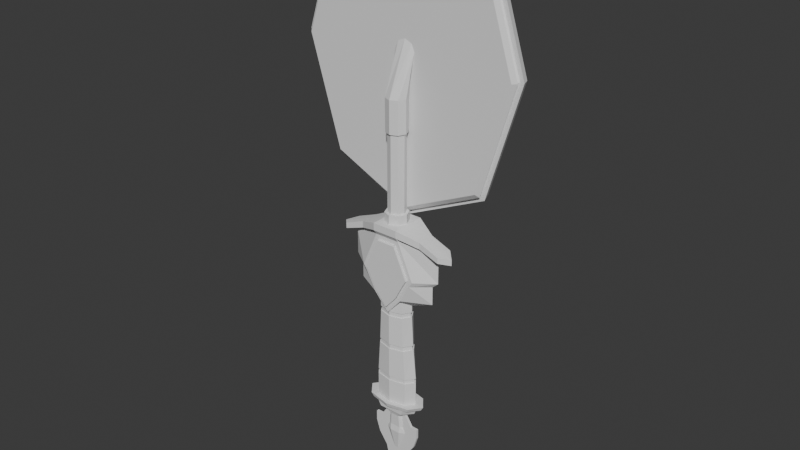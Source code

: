 # Source: Mirror.blend  (saved by Blender 4.2.66; exported with 4.5.12 LTS)
import bpy
from mathutils import Matrix  # noqa: F401  (used for matrix-valued properties, if any)

bpy.ops.wm.read_factory_settings(use_empty=True)
scene = bpy.context.scene
scene.name = 'Scene'

# ---- world
world_world = bpy.data.worlds.new('World'); scene.world = world_world
world_world.use_nodes = True; world_world.node_tree.nodes.clear()
_N = world_world.node_tree.nodes; _L = world_world.node_tree.links
n0 = _N.new('ShaderNodeOutputWorld'); n0.name = 'World Output'; n0.location = (300, 300)
n1 = _N.new('ShaderNodeBackground'); n1.name = 'Background'; n1.location = (10, 300)
n1.inputs[0].default_value = (0.05088, 0.05088, 0.05088, 1.0)
_L.new(n1.outputs[0], n0.inputs[0])
n0.is_active_output = True
world_world.color = (0.05088, 0.05088, 0.05088)
world_world.sun_shadow_jitter_overblur = 0.0

# ---- meshes
me_circle = bpy.data.meshes.new('Circle')
me_circle.from_pydata([(-7.017e-09, 0.323, 0.0), (-0.4354, 0.2284, 0.0), (-0.6158, -7.038e-09, 0.0), (-0.4354, -0.2284, 0.0), (-7.017e-09, -0.323, 0.0), (0.4354, -0.2284, 0.0), (0.6158, -7.038e-09, 0.0), (0.4354, 0.2284, 0.0), (-9.095e-09, 0.323, 3.376), (-0.3368, 0.2284, 3.376), (-0.4763, -7.038e-09, 3.376), (-0.3368, -0.2284, 3.376), (-9.095e-09, -0.323, 3.376), (0.3368, -0.2284, 3.376), (0.4763, -7.038e-09, 3.376), (0.3368, 0.2284, 3.376), (0.4354, 0.2284, 0.6576), (0.4338, 0.2284, 0.7894), (0.3795, 0.2284, 1.622), (0.3689, 0.2284, 1.754), (0.3368, 0.2284, 2.587), (0.3368, 0.2284, 2.719), (0.4763, -7.038e-09, 2.719), (0.4763, -7.038e-09, 2.587), (0.5216, -7.038e-09, 1.754), (0.5368, -7.038e-09, 1.622), (0.6136, -7.038e-09, 0.7894), (0.6158, -7.038e-09, 0.6576), (0.4354, -0.2284, 0.6576), (0.4338, -0.2284, 0.7894), (0.3795, -0.2284, 1.622), (0.3689, -0.2284, 1.754), (0.3368, -0.2284, 2.587), (0.3368, -0.2284, 2.719), (-9.095e-09, -0.323, 2.719), (-9.095e-09, -0.323, 2.587), (-8.42e-09, -0.323, 1.754), (-8.194e-09, -0.323, 1.622), (-7.05e-09, -0.323, 0.7894), (-7.017e-09, -0.323, 0.6576), (-0.4354, -0.2284, 0.6576), (-0.4338, -0.2284, 0.7894), (-0.3795, -0.2284, 1.622), (-0.3689, -0.2284, 1.754), (-0.3368, -0.2284, 2.587), (-0.3368, -0.2284, 2.719), (-0.4763, -7.038e-09, 2.719), (-0.4763, -7.038e-09, 2.587), (-0.5216, -7.038e-09, 1.754), (-0.5368, -7.038e-09, 1.622), (-0.6136, -7.038e-09, 0.7894), (-0.6158, -7.038e-09, 0.6576), (-0.4354, 0.2284, 0.6576), (-0.4338, 0.2284, 0.7894), (-0.3795, 0.2284, 1.622), (-0.3689, 0.2284, 1.754), (-0.3368, 0.2284, 2.587), (-0.3368, 0.2284, 2.719), (-9.095e-09, 0.323, 2.719), (-9.095e-09, 0.323, 2.587), (-8.42e-09, 0.323, 1.754), (-8.194e-09, 0.323, 1.622), (-7.05e-09, 0.323, 0.7894), (-7.017e-09, 0.323, 0.6576), (0.4042, 0.2121, 0.6576), (0.4027, 0.2121, 0.7894), (0.3524, 0.2121, 1.622), (0.3425, 0.2121, 1.754), (0.3128, 0.2121, 2.587), (0.3128, 0.2121, 2.719), (0.4423, -6.739e-09, 2.719), (0.4423, -6.739e-09, 2.587), (0.4843, -6.739e-09, 1.754), (0.4983, -6.739e-09, 1.622), (0.5695, -6.739e-09, 0.7894), (0.5715, -6.739e-09, 0.6576), (0.4042, -0.2121, 0.6576), (0.4027, -0.2121, 0.7894), (0.3524, -0.2121, 1.622), (0.3425, -0.2121, 1.754), (0.3128, -0.2121, 2.587), (0.3128, -0.2121, 2.719), (-9.602e-09, -0.3, 2.719), (-9.602e-09, -0.3, 2.587), (-8.975e-09, -0.3, 1.754), (-8.766e-09, -0.3, 1.622), (-7.704e-09, -0.3, 0.7894), (-7.674e-09, -0.3, 0.6576), (-0.4042, -0.2121, 0.6576), (-0.4027, -0.2121, 0.7894), (-0.3524, -0.2121, 1.622), (-0.3425, -0.2121, 1.754), (-0.3128, -0.2121, 2.587), (-0.3128, -0.2121, 2.719), (-0.4423, -6.739e-09, 2.719), (-0.4423, -6.739e-09, 2.587), (-0.4843, -6.739e-09, 1.754), (-0.4983, -6.739e-09, 1.622), (-0.5695, -6.739e-09, 0.7894), (-0.5715, -6.739e-09, 0.6576), (-0.4042, 0.2121, 0.6576), (-0.4027, 0.2121, 0.7894), (-0.3524, 0.2121, 1.622), (-0.3425, 0.2121, 1.754), (-0.3128, 0.2121, 2.587), (-0.3128, 0.2121, 2.719), (-9.602e-09, 0.3, 2.719), (-9.602e-09, 0.3, 2.587), (-8.975e-09, 0.3, 1.754), (-8.766e-09, 0.3, 1.622), (-7.704e-09, 0.3, 0.7894), (-7.674e-09, 0.3, 0.6576), (-0.3984, 0.209, -0.1169), (-8.955e-09, 0.2956, -0.1169), (-0.5634, -7.926e-09, -0.1169), (-0.3984, -0.209, -0.1169), (-8.955e-09, -0.2956, -0.1169), (0.3984, -0.209, -0.1169), (0.5634, -7.926e-09, -0.1169), (0.3984, 0.209, -0.1169), (-0.6074, 0.3187, 0.0), (6.402e-09, 0.4507, 0.0), (-0.8591, -6.875e-09, 0.0), (-0.6074, -0.3187, 0.0), (6.402e-09, -0.4507, 0.0), (0.6074, -0.3187, 0.0), (0.8591, -6.875e-09, 0.0), (0.6074, 0.3187, 0.0), (-0.5558, 0.2916, -0.1169), (3.323e-09, 0.4123, -0.1169), (-0.786, -7.777e-09, -0.1169), (-0.5558, -0.2916, -0.1169), (3.323e-09, -0.4123, -0.1169), (0.5558, -0.2916, -0.1169), (0.786, -7.777e-09, -0.1169), (0.5558, 0.2916, -0.1169)], [], [(119, 113, 129, 135), (9, 10, 11, 12, 13, 14, 15, 8), (22, 21, 15, 14), (34, 33, 13, 12), (46, 45, 11, 10), (58, 57, 9, 8), (21, 58, 8, 15), (33, 22, 14, 13), (45, 34, 12, 11), (57, 46, 10, 9), (1, 2, 51, 52), (17, 26, 74, 65), (53, 50, 49, 54), (32, 23, 71, 80), (55, 48, 47, 56), (57, 58, 106, 105), (3, 4, 39, 40), (54, 49, 97, 102), (41, 38, 37, 42), (27, 16, 64, 75), (43, 36, 35, 44), (24, 31, 79, 72), (5, 6, 27, 28), (59, 56, 104, 107), (29, 26, 25, 30), (50, 53, 101, 98), (31, 24, 23, 32), (33, 34, 82, 81), (7, 0, 63, 16), (30, 25, 73, 78), (17, 62, 61, 18), (55, 60, 108, 103), (19, 60, 59, 20), (52, 51, 99, 100), (0, 1, 52, 63), (35, 32, 80, 83), (62, 53, 54, 61), (26, 29, 77, 74), (60, 55, 56, 59), (61, 54, 102, 109), (2, 3, 40, 51), (31, 36, 84, 79), (50, 41, 42, 49), (28, 27, 75, 76), (48, 43, 44, 47), (53, 62, 110, 101), (4, 5, 28, 39), (37, 30, 78, 85), (38, 29, 30, 37), (34, 45, 93, 82), (36, 31, 32, 35), (63, 52, 100, 111), (6, 7, 16, 27), (29, 38, 86, 77), (26, 17, 18, 25), (44, 35, 83, 92), (24, 19, 20, 23), (58, 21, 69, 106), (100, 99, 98, 101), (102, 97, 96, 103), (104, 95, 94, 105), (88, 87, 86, 89), (90, 85, 84, 91), (92, 83, 82, 93), (76, 75, 74, 77), (78, 73, 72, 79), (80, 71, 70, 81), (64, 111, 110, 65), (66, 109, 108, 67), (68, 107, 106, 69), (111, 100, 101, 110), (109, 102, 103, 108), (107, 104, 105, 106), (99, 88, 89, 98), (97, 90, 91, 96), (95, 92, 93, 94), (87, 76, 77, 86), (85, 78, 79, 84), (83, 80, 81, 82), (75, 64, 65, 74), (73, 66, 67, 72), (71, 68, 69, 70), (48, 55, 103, 96), (51, 40, 88, 99), (22, 33, 81, 70), (25, 18, 66, 73), (56, 47, 95, 104), (41, 50, 98, 89), (16, 63, 111, 64), (19, 24, 72, 67), (46, 57, 105, 94), (49, 42, 90, 97), (62, 17, 65, 110), (23, 20, 68, 71), (40, 39, 87, 88), (43, 48, 96, 91), (18, 61, 109, 66), (21, 22, 70, 69), (38, 41, 89, 86), (47, 44, 92, 95), (60, 19, 67, 108), (42, 37, 85, 90), (45, 46, 94, 93), (20, 59, 107, 68), (36, 43, 91, 84), (39, 28, 76, 87), (112, 113, 119, 118, 117, 116, 115, 114), (1, 0, 121, 120), (118, 119, 135, 134), (0, 7, 127, 121), (117, 118, 134, 133), (7, 6, 126, 127), (116, 117, 133, 132), (6, 5, 125, 126), (120, 121, 129, 128), (121, 127, 135, 129), (126, 125, 133, 134), (124, 123, 131, 132), (122, 120, 128, 130), (127, 126, 134, 135), (125, 124, 132, 133), (123, 122, 130, 131), (2, 1, 120, 122), (113, 112, 128, 129), (3, 2, 122, 123), (112, 114, 130, 128), (4, 3, 123, 124), (114, 115, 131, 130), (5, 4, 124, 125), (115, 116, 132, 131)])
_uv = me_circle.uv_layers.new(name='UVMap')
_uv.uv.foreach_set('vector', [0.0, 0.0, 0.0, 0.0, 0.0, 0.0, 0.0, 0.0, 0.0, 0.0, 0.0, 0.0, 0.0, 0.0, 0.0, 0.0, 0.0, 0.0, 0.0, 0.0, 0.0, 0.0, 0.0, 0.0, 0.0, 0.0, 0.0, 0.0, 0.0, 0.0, 0.0, 0.0, 0.0, 0.0, 0.0, 0.0, 0.0, 0.0, 0.0, 0.0, 0.0, 0.0, 0.0, 0.0, 0.0, 0.0, 0.0, 0.0, 0.0, 0.0, 0.0, 0.0, 0.0, 0.0, 0.0, 0.0, 0.0, 0.0, 0.0, 0.0, 0.0, 0.0, 0.0, 0.0, 0.0, 0.0, 0.0, 0.0, 0.0, 0.0, 0.0, 0.0, 0.0, 0.0, 0.0, 0.0, 0.0, 0.0, 0.0, 0.0, 0.0, 0.0, 0.0, 0.0, 0.0, 0.0, 0.0, 0.0, 0.0, 0.0, 0.0, 0.0, 0.0, 0.0, 0.0, 0.0, 0.0, 0.0, 0.0, 0.0, 0.0, 0.0, 0.0, 0.0, 0.0, 0.0, 0.0, 0.0, 0.0, 0.0, 0.0, 0.0, 0.0, 0.0, 0.0, 0.0, 0.0, 0.0, 0.0, 0.0, 0.0, 0.0, 0.0, 0.0, 0.0, 0.0, 0.0, 0.0, 0.0, 0.0, 0.0, 0.0, 0.0, 0.0, 0.0, 0.0, 0.0, 0.0, 0.0, 0.0, 0.0, 0.0, 0.0, 0.0, 0.0, 0.0, 0.0, 0.0, 0.0, 0.0, 0.0, 0.0, 0.0, 0.0, 0.0, 0.0, 0.0, 0.0, 0.0, 0.0, 0.0, 0.0, 0.0, 0.0, 0.0, 0.0, 0.0, 0.0, 0.0, 0.0, 0.0, 0.0, 0.0, 0.0, 0.0, 0.0, 0.0, 0.0, 0.0, 0.0, 0.0, 0.0, 0.0, 0.0, 0.0, 0.0, 0.0, 0.0, 0.0, 0.0, 0.0, 0.0, 0.0, 0.0, 0.0, 0.0, 0.0, 0.0, 0.0, 0.0, 0.0, 0.0, 0.0, 0.0, 0.0, 0.0, 0.0, 0.0, 0.0, 0.0, 0.0, 0.0, 0.0, 0.0, 0.0, 0.0, 0.0, 0.0, 0.0, 0.0, 0.0, 0.0, 0.0, 0.0, 0.0, 0.0, 0.0, 0.0, 0.0, 0.0, 0.0, 0.0, 0.0, 0.0, 0.0, 0.0, 0.0, 0.0, 0.0, 0.0, 0.0, 0.0, 0.0, 0.0, 0.0, 0.0, 0.0, 0.0, 0.0, 0.0, 0.0, 0.0, 0.0, 0.0, 0.0, 0.0, 0.0, 0.0, 0.0, 0.0, 0.0, 0.0, 0.0, 0.0, 0.0, 0.0, 0.0, 0.0, 0.0, 0.0, 0.0, 0.0, 0.0, 0.0, 0.0, 0.0, 0.0, 0.0, 0.0, 0.0, 0.0, 0.0, 0.0, 0.0, 0.0, 0.0, 0.0, 0.0, 0.0, 0.0, 0.0, 0.0, 0.0, 0.0, 0.0, 0.0, 0.0, 0.0, 0.0, 0.0, 0.0, 0.0, 0.0, 0.0, 0.0, 0.0, 0.0, 0.0, 0.0, 0.0, 0.0, 0.0, 0.0, 0.0, 0.0, 0.0, 0.0, 0.0, 0.0, 0.0, 0.0, 0.0, 0.0, 0.0, 0.0, 0.0, 0.0, 0.0, 0.0, 0.0, 0.0, 0.0, 0.0, 0.0, 0.0, 0.0, 0.0, 0.0, 0.0, 0.0, 0.0, 0.0, 0.0, 0.0, 0.0, 0.0, 0.0, 0.0, 0.0, 0.0, 0.0, 0.0, 0.0, 0.0, 0.0, 0.0, 0.0, 0.0, 0.0, 0.0, 0.0, 0.0, 0.0, 0.0, 0.0, 0.0, 0.0, 0.0, 0.0, 0.0, 0.0, 0.0, 0.0, 0.0, 0.0, 0.0, 0.0, 0.0, 0.0, 0.0, 0.0, 0.0, 0.0, 0.0, 0.0, 0.0, 0.0, 0.0, 0.0, 0.0, 0.0, 0.0, 0.0, 0.0, 0.0, 0.0, 0.0, 0.0, 0.0, 0.0, 0.0, 0.0, 0.0, 0.0, 0.0, 0.0, 0.0, 0.0, 0.0, 0.0, 0.0, 0.0, 0.0, 0.0, 0.0, 0.0, 0.0, 0.0, 0.0, 0.0, 0.0, 0.0, 0.0, 0.0, 0.0, 0.0, 0.0, 0.0, 0.0, 0.0, 0.0, 0.0, 0.0, 0.0, 0.0, 0.0, 0.0, 0.0, 0.0, 0.0, 0.0, 0.0, 0.0, 0.0, 0.0, 0.0, 0.0, 0.0, 0.0, 0.0, 0.0, 0.0, 0.0, 0.0, 0.0, 0.0, 0.0, 0.0, 0.0, 0.0, 0.0, 0.0, 0.0, 0.0, 0.0, 0.0, 0.0, 0.0, 0.0, 0.0, 0.0, 0.0, 0.0, 0.0, 0.0, 0.0, 0.0, 0.0, 0.0, 0.0, 0.0, 0.0, 0.0, 0.0, 0.0, 0.0, 0.0, 0.0, 0.0, 0.0, 0.0, 0.0, 0.0, 0.0, 0.0, 0.0, 0.0, 0.0, 0.0, 0.0, 0.0, 0.0, 0.0, 0.0, 0.0, 0.0, 0.0, 0.0, 0.0, 0.0, 0.0, 0.0, 0.0, 0.0, 0.0, 0.0, 0.0, 0.0, 0.0, 0.0, 0.0, 0.0, 0.0, 0.0, 0.0, 0.0, 0.0, 0.0, 0.0, 0.0, 0.0, 0.0, 0.0, 0.0, 0.0, 0.0, 0.0, 0.0, 0.0, 0.0, 0.0, 0.0, 0.0, 0.0, 0.0, 0.0, 0.0, 0.0, 0.0, 0.0, 0.0, 0.0, 0.0, 0.0, 0.0, 0.0, 0.0, 0.0, 0.0, 0.0, 0.0, 0.0, 0.0, 0.0, 0.0, 0.0, 0.0, 0.0, 0.0, 0.0, 0.0, 0.0, 0.0, 0.0, 0.0, 0.0, 0.0, 0.0, 0.0, 0.0, 0.0, 0.0, 0.0, 0.0, 0.0, 0.0, 0.0, 0.0, 0.0, 0.0, 0.0, 0.0, 0.0, 0.0, 0.0, 0.0, 0.0, 0.0, 0.0, 0.0, 0.0, 0.0, 0.0, 0.0, 0.0, 0.0, 0.0, 0.0, 0.0, 0.0, 0.0, 0.0, 0.0, 0.0, 0.0, 0.0, 0.0, 0.0, 0.0, 0.0, 0.0, 0.0, 0.0, 0.0, 0.0, 0.0, 0.0, 0.0, 0.0, 0.0, 0.0, 0.0, 0.0, 0.0, 0.0, 0.0, 0.0, 0.0, 0.0, 0.0, 0.0, 0.0, 0.0, 0.0, 0.0, 0.0, 0.0, 0.0, 0.0, 0.0, 0.0, 0.0, 0.0, 0.0, 0.0, 0.0, 0.0, 0.0, 0.0, 0.0, 0.0, 0.0, 0.0, 0.0, 0.0, 0.0, 0.0, 0.0, 0.0, 0.0, 0.0, 0.0, 0.0, 0.0, 0.0, 0.0, 0.0, 0.0, 0.0, 0.0, 0.0, 0.0, 0.0, 0.0, 0.0, 0.0, 0.0, 0.0, 0.0, 0.0, 0.0, 0.0, 0.0, 0.0, 0.0, 0.0, 0.0, 0.0, 0.0, 0.0, 0.0, 0.0, 0.0, 0.0, 0.0, 0.0, 0.0, 0.0, 0.0, 0.0, 0.0, 0.0, 0.0, 0.0, 0.0, 0.0, 0.0, 0.0, 0.0, 0.0, 0.0, 0.0, 0.0, 0.0, 0.0, 0.0, 0.0, 0.0, 0.0, 0.0, 0.0, 0.0, 0.0, 0.0, 0.0, 0.0, 0.0, 0.0, 0.0, 0.0, 0.0, 0.0, 0.0, 0.0, 0.0, 0.0, 0.0, 0.0, 0.0, 0.0, 0.0, 0.0, 0.0, 0.0, 0.0, 0.0, 0.0, 0.0, 0.0, 0.0, 0.0, 0.0, 0.0, 0.0, 0.0, 0.0, 0.0, 0.0, 0.0, 0.0, 0.0, 0.0, 0.0, 0.0, 0.0, 0.0, 0.0, 0.0, 0.0, 0.0, 0.0, 0.0, 0.0, 0.0, 0.0, 0.0, 0.0, 0.0, 0.0, 0.0, 0.0, 0.0, 0.0, 0.0, 0.0, 0.0, 0.0, 0.0, 0.0, 0.0, 0.0, 0.0, 0.0, 0.0, 0.0, 0.0, 0.0, 0.0, 0.0, 0.0, 0.0, 0.0, 0.0, 0.0, 0.0, 0.0, 0.0, 0.0, 0.0, 0.0, 0.0, 0.0, 0.0, 0.0, 0.0, 0.0, 0.0, 0.0, 0.0, 0.0, 0.0, 0.0, 0.0, 0.0, 0.0, 0.0, 0.0, 0.0, 0.0, 0.0, 0.0, 0.0, 0.0, 0.0, 0.0, 0.0, 0.0, 0.0, 0.0, 0.0, 0.0, 0.0, 0.0, 0.0, 0.0, 0.0, 0.0, 0.0, 0.0, 0.0, 0.0, 0.0, 0.0, 0.0, 0.0, 0.0, 0.0, 0.0, 0.0, 0.0, 0.0, 0.0, 0.0, 0.0, 0.0, 0.0, 0.0, 0.0, 0.0, 0.0, 0.0, 0.0, 0.0, 0.0, 0.0, 0.0, 0.0, 0.0, 0.0, 0.0, 0.0, 0.0, 0.0, 0.0, 0.0, 0.0, 0.0, 0.0, 0.0, 0.0, 0.0, 0.0, 0.0, 0.0, 0.0, 0.0, 0.0, 0.0, 0.0, 0.0, 0.0, 0.0, 0.0, 0.0, 0.0, 0.0, 0.0, 0.0, 0.0, 0.0, 0.0, 0.0, 0.0, 0.0, 0.0, 0.0, 0.0, 0.0, 0.0, 0.0, 0.0, 0.0, 0.0, 0.0, 0.0, 0.0, 0.0, 0.0, 0.0, 0.0, 0.0, 0.0, 0.0, 0.0, 0.0, 0.0, 0.0, 0.0, 0.0, 0.0, 0.0, 0.0, 0.0, 0.0, 0.0, 0.0, 0.0, 0.0, 0.0, 0.0, 0.0, 0.0, 0.0, 0.0, 0.0, 0.0, 0.0, 0.0, 0.0, 0.0, 0.0, 0.0, 0.0, 0.0, 0.0, 0.0, 0.0, 0.0, 0.0, 0.0, 0.0, 0.0, 0.0, 0.0, 0.0, 0.0, 0.0, 0.0, 0.0, 0.0, 0.0, 0.0, 0.0, 0.0, 0.0, 0.0, 0.0, 0.0, 0.0, 0.0, 0.0, 0.0, 0.0, 0.0, 0.0, 0.0, 0.0, 0.0, 0.0, 0.0, 0.0, 0.0, 0.0, 0.0, 0.0, 0.0, 0.0, 0.0, 0.0, 0.0, 0.0, 0.0, 0.0, 0.0, 0.0, 0.0, 0.0, 0.0, 0.0, 0.0, 0.0, 0.0, 0.0, 0.0, 0.0, 0.0, 0.0, 0.0, 0.0, 0.0, 0.0, 0.0, 0.0, 0.0, 0.0, 0.0, 0.0, 0.0, 0.0, 0.0, 0.0, 0.0, 0.0, 0.0, 0.0, 0.0])
me_circle.update()
me_cube = bpy.data.meshes.new('Cube')
me_cube.from_pydata([(0.04402, -0.03671, -1.639), (0.4067, -0.1889, -0.1169), (0.04402, 0.03671, -1.639), (0.4067, 0.1889, -0.1169), (0.0, 0.03671, -1.639), (0.0, 0.1879, -0.1169), (0.0, -0.03671, -1.639), (0.0, -0.1879, -0.1169), (0.1185, 0.106, -0.556), (0.1185, -0.106, -0.556), (0.0, -0.1048, -0.556), (0.0, 0.1048, -0.556), (0.1324, -3.695e-10, -1.639), (0.6, 0.0, -0.1169), (0.0, 0.0, -0.1169), (0.2364, 0.0, -0.556), (0.2993, 0.1795, -0.3251), (0.2993, -0.1795, -0.3251), (0.0, -0.1777, -0.3251), (0.0, 0.1777, -0.3251), (0.4925, 0.0, -0.3251), (0.0, 0.2798, -0.1169), (0.4307, 0.2815, -0.1169), (0.6666, 1.001e-09, -0.1169), (0.4307, -0.2815, -0.1169), (0.0, -0.2798, -0.1169), (0.3325, 0.2681, -0.3251), (0.3325, -0.2681, -0.3251), (0.0, -0.265, -0.3251), (0.0, 0.265, -0.3251), (0.5684, 9.599e-10, -0.3251), (0.1358, 0.1149, -1.085), (0.1358, -0.1149, -1.085), (0.0, -0.1136, -1.085), (0.0, 0.1136, -1.085), (0.3601, 0.0, -1.085), (0.0, -7.391e-11, -1.997), (0.1455, 0.08555, -0.9153), (0.1455, -0.08555, -0.9153), (0.0, -0.08453, -0.9153), (0.0, 0.08453, -0.9153), (0.2634, 0.0, -0.9153)], [], [(17, 20, 30, 27), (1, 7, 25, 24), (13, 14, 7, 1), (18, 17, 27, 28), (38, 9, 10, 39), (41, 15, 9, 38), (40, 11, 8, 37), (37, 8, 15, 41), (3, 5, 14, 13), (5, 3, 22, 21), (8, 16, 20, 15), (9, 17, 18, 10), (15, 20, 17, 9), (11, 19, 16, 8), (29, 21, 22, 26), (30, 23, 24, 27), (27, 24, 25, 28), (26, 22, 23, 30), (16, 19, 29, 26), (20, 16, 26, 30), (13, 1, 24, 23), (3, 13, 23, 22), (2, 31, 35, 12), (4, 34, 31, 2), (12, 35, 32, 0), (0, 32, 33, 6), (4, 2, 36), (2, 12, 36), (12, 0, 36), (0, 6, 36), (31, 37, 41, 35), (34, 40, 37, 31), (35, 41, 38, 32), (32, 38, 39, 33)])
_uv = me_cube.uv_layers.new(name='UVMap')
_uv.uv.foreach_set('vector', [0.5625, 0.75, 0.5625, 0.625, 0.5625, 0.625, 0.5625, 0.75, 0.625, 0.75, 0.75, 0.75, 0.75, 0.75, 0.625, 0.75, 0.625, 0.625, 0.75, 0.625, 0.75, 0.75, 0.625, 0.75, 0.5625, 0.875, 0.5625, 0.75, 0.5625, 0.75, 0.5625, 0.875, 0.4585, 0.75, 0.5, 0.75, 0.5, 0.875, 0.4585, 0.875, 0.4585, 0.625, 0.5, 0.625, 0.5, 0.75, 0.4585, 0.75, 0.4585, 0.375, 0.5, 0.375, 0.5, 0.5, 0.4585, 0.5, 0.4585, 0.5, 0.5, 0.5, 0.5, 0.625, 0.4585, 0.625, 0.625, 0.5, 0.75, 0.5, 0.75, 0.625, 0.625, 0.625, 0.75, 0.5, 0.625, 0.5, 0.625, 0.5, 0.75, 0.5, 0.5, 0.5, 0.5625, 0.5, 0.5625, 0.625, 0.5, 0.625, 0.5, 0.75, 0.5625, 0.75, 0.5625, 0.875, 0.5, 0.875, 0.5, 0.625, 0.5625, 0.625, 0.5625, 0.75, 0.5, 0.75, 0.5, 0.375, 0.5625, 0.375, 0.5625, 0.5, 0.5, 0.5, 0.5625, 0.375, 0.625, 0.375, 0.625, 0.5, 0.5625, 0.5, 0.5625, 0.625, 0.625, 0.625, 0.625, 0.75, 0.5625, 0.75, 0.5625, 0.75, 0.625, 0.75, 0.625, 0.875, 0.5625, 0.875, 0.5625, 0.5, 0.625, 0.5, 0.625, 0.625, 0.5625, 0.625, 0.5625, 0.5, 0.5625, 0.375, 0.5625, 0.375, 0.5625, 0.5, 0.5625, 0.625, 0.5625, 0.5, 0.5625, 0.5, 0.5625, 0.625, 0.625, 0.625, 0.625, 0.75, 0.625, 0.75, 0.625, 0.625, 0.625, 0.5, 0.625, 0.625, 0.625, 0.625, 0.625, 0.5, 0.375, 0.5, 0.4389, 0.5, 0.4389, 0.625, 0.375, 0.625, 0.375, 0.375, 0.4389, 0.375, 0.4389, 0.5, 0.375, 0.5, 0.375, 0.625, 0.4389, 0.625, 0.4389, 0.75, 0.375, 0.75, 0.375, 0.75, 0.4389, 0.75, 0.4389, 0.875, 0.375, 0.875, 0.375, 0.375, 0.375, 0.5, 0.375, 0.375, 0.375, 0.5, 0.375, 0.625, 0.375, 0.5, 0.375, 0.625, 0.375, 0.75, 0.375, 0.625, 0.375, 0.75, 0.375, 0.875, 0.375, 0.75, 0.4389, 0.5, 0.4585, 0.5, 0.4585, 0.625, 0.4389, 0.625, 0.4389, 0.375, 0.4585, 0.375, 0.4585, 0.5, 0.4389, 0.5, 0.4389, 0.625, 0.4585, 0.625, 0.4585, 0.75, 0.4389, 0.75, 0.4389, 0.75, 0.4585, 0.75, 0.4585, 0.875, 0.4389, 0.875])
me_cube.update()
me_cube_001 = bpy.data.meshes.new('Cube.001')
me_cube_001.from_pydata([(-0.1769, -0.03463, -2.395), (-0.4877, -0.03463, -0.7881), (-0.1769, 0.03463, -2.395), (-0.4877, 0.03463, -0.7881), (-0.3386, 0.03463, -1.728), (-0.6805, 0.03463, -1.061), (-0.6805, -0.03463, -1.061), (-0.3386, -0.03463, -1.728), (0.0, 0.03463, -2.687), (0.0, 0.03463, -0.7881), (0.0, -0.03463, -2.687), (0.0, -0.03463, -0.7881), (0.0, -0.03463, -1.061), (0.0, -0.03463, -1.728), (0.0, 0.03463, -1.061), (0.0, 0.03463, -1.728), (0.0, 0.03463, -1.395), (0.0, -0.03463, -1.395), (-0.5737, -0.03463, -1.395), (-0.5737, 0.03463, -1.395), (-0.2048, -0.03463, -0.3434), (-0.2048, 0.03463, -0.3434), (0.0, 0.03463, -0.3434), (0.0, -0.03463, -0.3434), (-0.6805, -0.03463, -0.7881), (-0.6805, 0.03463, -0.7881)], [], [(6, 1, 24), (2, 4, 15, 8), (17, 12, 6, 18), (12, 11, 1, 6), (0, 7, 4, 2), (3, 1, 20, 21), (19, 5, 14, 16), (2, 8, 10, 0), (10, 13, 7, 0), (5, 3, 9, 14), (18, 6, 5, 19), (7, 18, 19, 4), (4, 19, 16, 15), (13, 17, 18, 7), (22, 21, 20, 23), (9, 3, 21, 22), (1, 11, 23, 20), (6, 24, 25, 5), (3, 5, 25), (1, 3, 25, 24)])
_uv = me_cube_001.uv_layers.new(name='UVMap')
_uv.uv.foreach_set('vector', [0.5417, 1.0, 0.625, 1.0, 0.625, 1.0, 0.375, 0.25, 0.4583, 0.25, 0.4583, 0.375, 0.375, 0.375, 0.5, 0.875, 0.5417, 0.875, 0.5417, 1.0, 0.5, 1.0, 0.5417, 0.875, 0.625, 0.875, 0.625, 1.0, 0.5417, 1.0, 0.375, 0.0, 0.4583, 0.0, 0.4583, 0.25, 0.375, 0.25, 0.625, 0.25, 0.625, 0.0, 0.625, 0.0, 0.625, 0.25, 0.5, 0.25, 0.5417, 0.25, 0.5417, 0.375, 0.5, 0.375, 0.125, 0.5, 0.25, 0.5, 0.25, 0.75, 0.125, 0.75, 0.375, 0.875, 0.4583, 0.875, 0.4583, 1.0, 0.375, 1.0, 0.5417, 0.25, 0.625, 0.25, 0.625, 0.375, 0.5417, 0.375, 0.5, 0.0, 0.5417, 0.0, 0.5417, 0.25, 0.5, 0.25, 0.4583, 0.0, 0.5, 0.0, 0.5, 0.25, 0.4583, 0.25, 0.4583, 0.25, 0.5, 0.25, 0.5, 0.375, 0.4583, 0.375, 0.4583, 0.875, 0.5, 0.875, 0.5, 1.0, 0.4583, 1.0, 0.75, 0.5, 0.875, 0.5, 0.875, 0.75, 0.75, 0.75, 0.625, 0.375, 0.625, 0.25, 0.625, 0.25, 0.625, 0.375, 0.625, 1.0, 0.625, 0.875, 0.625, 0.875, 0.625, 1.0, 0.5417, 0.0, 0.625, 0.0, 0.625, 0.25, 0.5417, 0.25, 0.625, 0.25, 0.5417, 0.25, 0.625, 0.25, 0.625, 0.0, 0.625, 0.25, 0.625, 0.25, 0.625, 0.0])
me_cube_001.update()
me_cube_002 = bpy.data.meshes.new('Cube.002')
me_cube_002.from_pydata([(-0.2991, -0.3651, 3.251), (-0.2591, -0.3739, 4.679), (-0.2991, 0.3651, 3.251), (-0.2591, 0.3739, 4.679), (0.2991, -0.3651, 3.251), (0.2591, -0.3739, 4.679), (0.2991, 0.3651, 3.251), (0.2591, 0.3739, 4.679), (-0.6242, -0.3653, 3.836), (-0.6242, 0.3653, 3.836), (0.6242, 0.3653, 3.836), (0.6242, -0.3653, 3.836), (0.0, 0.3739, 4.679), (0.0, 0.3651, 2.906), (-0.5598, 0.3652, 3.742), (0.0, -0.3651, 2.906), (0.5598, 0.3652, 3.742), (0.0, -0.3739, 4.679), (0.665, -0.3651, 3.678), (-0.5598, -0.3652, 3.742), (-1.112, 0.0, 3.182), (-1.277, -1.025e-11, 4.464), (1.112, 0.0, 3.182), (1.277, -1.025e-11, 4.464), (1.277, 0.0, 3.823), (-1.277, 0.0, 3.823), (1.112, 0.0, 3.678), (-1.112, 0.0, 3.678), (0.0, 0.4663, 5.129), (0.0, 0.0, 2.719), (0.3397, -1.112e-10, 4.802), (-0.3397, -1.112e-10, 4.802), (0.0, 0.4663, 4.934), (0.3397, 0.4663, 4.934), (0.3397, -0.4663, 4.934), (0.0, -0.4663, 4.934), (-0.3397, -0.4663, 4.934), (-0.3397, 0.4663, 4.934), (1.433, -0.2438, 4.545), (-0.3397, -1.142e-10, 4.934), (0.3397, -1.142e-10, 4.934), (0.3397, 0.4663, 5.129), (0.3397, -0.4663, 5.129), (0.0, -0.4663, 5.129), (-0.3397, -0.4663, 5.129), (-0.3397, 0.4663, 5.129), (0.0, -1.142e-10, 5.129), (-0.3397, -1.142e-10, 5.129), (0.3397, -1.142e-10, 5.129), (1.433, -0.2438, 4.694), (-1.433, 0.2438, 4.545), (-1.433, 0.2438, 4.694), (-1.665, -2.933e-12, 4.464), (1.665, -2.936e-12, 4.464), (1.433, 0.2438, 4.545), (-1.433, -0.2438, 4.545), (-1.665, -5.186e-12, 4.614), (1.665, -5.19e-12, 4.614), (1.433, 0.2438, 4.694), (-1.433, -0.2438, 4.694), (0.8862, 0.2438, 4.739), (0.8862, 0.2438, 4.912), (0.8862, -0.2438, 4.912), (0.8862, -5.969e-11, 4.912), (0.8862, -0.2438, 4.739), (0.8862, -5.856e-11, 4.643), (-0.8862, -0.2438, 4.739), (-0.8862, -5.856e-11, 4.643), (-0.8862, 0.2438, 4.739), (-0.8862, -5.968e-11, 4.912), (-0.8862, -0.2438, 4.912), (-0.8862, 0.2438, 4.912), (-0.7637, -0.3654, 3.823), (-0.3397, -0.375, 4.802), (-0.665, -0.3651, 3.678), (0.0, 0.365, 2.719), (-0.401, 0.365, 3.182), (0.0, 0.375, 4.802), (0.3397, 0.375, 4.802), (-0.7637, 0.3654, 3.823), (-0.665, 0.3651, 3.678), (0.3397, -0.375, 4.802), (0.0, -0.375, 4.802), (0.0, -0.365, 2.719), (0.401, -0.365, 3.182), (-0.3397, 0.375, 4.802), (0.7637, 0.3654, 3.823), (0.7637, -0.3654, 3.823), (0.665, 0.3651, 3.678), (0.401, 0.365, 3.182), (-0.401, -0.365, 3.182), (0.5598, -0.3652, 3.742), (0.0, 0.4388, 3.678), (0.0, 0.4387, 2.906), (0.0, -0.4396, 3.823), (-0.6242, -0.439, 3.836), (0.0, 0.4396, 3.823), (0.6242, 0.439, 3.836), (0.5598, -0.4389, 3.742), (0.0, -0.4388, 3.678), (-0.6242, 0.439, 3.836), (-0.5598, 0.4389, 3.742), (0.6242, -0.439, 3.836), (-0.5598, -0.4389, 3.742), (0.5598, 0.4389, 3.742), (0.0, -0.4387, 2.906), (0.0, -0.4493, 4.679), (0.0, 0.4493, 4.679), (-0.2591, -0.4493, 4.679), (-0.2991, 0.4387, 3.251), (0.2591, 0.4493, 4.679), (0.2591, -0.4493, 4.679), (0.2991, -0.4387, 3.251), (-0.2591, 0.4493, 4.679), (0.2991, 0.4387, 3.251), (-0.2991, -0.4387, 3.251)], [], [(25, 21, 85, 79), (13, 2, 109, 93), (24, 23, 81, 87), (7, 10, 97, 110), (29, 84, 83), (81, 30, 40, 34), (2, 14, 101, 109), (24, 87, 18, 26), (25, 79, 80, 27), (8, 19, 103, 95), (9, 3, 113, 100), (22, 26, 18, 84), (19, 0, 115, 103), (20, 27, 80, 76), (1, 8, 95, 108), (17, 1, 108, 106), (10, 16, 104, 97), (15, 4, 112, 105), (23, 30, 81), (20, 29, 90), (91, 11, 102, 98), (5, 17, 106, 111), (76, 29, 20), (78, 30, 23), (90, 74, 27, 20), (89, 88, 26, 22), (72, 25, 27, 74), (86, 24, 26, 88), (31, 73, 36, 39), (75, 89, 29), (86, 78, 23, 24), (72, 73, 21, 25), (29, 89, 22), (84, 29, 22), (29, 76, 75), (90, 29, 83), (31, 85, 21), (82, 81, 34, 35), (73, 82, 35, 36), (73, 31, 21), (63, 62, 49, 57), (68, 67, 52, 50), (35, 34, 42, 43), (32, 37, 45, 28), (78, 77, 32, 33), (77, 85, 37, 32), (30, 78, 33, 40), (85, 31, 39, 37), (46, 47, 44, 43), (28, 45, 47, 46), (42, 48, 46, 43), (48, 41, 28, 46), (36, 35, 43, 44), (67, 66, 55, 52), (33, 32, 28, 41), (60, 61, 58, 54), (50, 52, 56, 51), (53, 54, 58, 57), (52, 55, 59, 56), (38, 53, 57, 49), (62, 64, 38, 49), (64, 65, 53, 38), (61, 63, 57, 58), (70, 69, 56, 59), (65, 60, 54, 53), (71, 68, 50, 51), (69, 71, 51, 56), (66, 70, 59, 55), (40, 33, 60, 65), (41, 48, 63, 61), (34, 40, 65, 64), (42, 34, 64, 62), (33, 41, 61, 60), (48, 42, 62, 63), (36, 44, 70, 66), (47, 45, 71, 69), (45, 37, 68, 71), (44, 47, 69, 70), (39, 36, 66, 67), (37, 39, 67, 68), (8, 1, 73, 72), (19, 8, 72, 74), (2, 13, 75, 76), (7, 12, 77, 78), (9, 14, 80, 79), (17, 5, 81, 82), (4, 15, 83, 84), (1, 17, 82, 73), (3, 9, 79, 85), (10, 7, 78, 86), (5, 11, 87, 81), (6, 16, 88, 89), (15, 0, 90, 83), (11, 91, 18, 87), (16, 10, 86, 88), (0, 19, 74, 90), (14, 2, 76, 80), (12, 3, 85, 77), (91, 4, 84, 18), (13, 6, 89, 75), (96, 107, 110, 97), (94, 106, 108, 95), (109, 101, 92, 93), (100, 96, 92, 101), (105, 99, 103, 115), (93, 92, 104, 114), (102, 94, 99, 98), (96, 97, 104, 92), (112, 98, 99, 105), (94, 95, 103, 99), (102, 111, 106, 94), (100, 113, 107, 96), (3, 12, 107, 113), (11, 5, 111, 102), (12, 7, 110, 107), (4, 91, 98, 112), (16, 6, 114, 104), (14, 9, 100, 101), (6, 13, 93, 114), (0, 15, 105, 115)])
_uv = me_cube_002.uv_layers.new(name='UVMap')
_uv.uv.foreach_set('vector', [0.5, 0.125, 0.625, 0.125, 0.625, 0.25, 0.5, 0.25, 0.3994, 0.375, 0.4107, 0.2911, 0.4107, 0.2911, 0.3994, 0.375, 0.5, 0.625, 0.625, 0.625, 0.625, 0.75, 0.5, 0.75, 0.6093, 0.4599, 0.5, 0.4759, 0.5, 0.4759, 0.6093, 0.4599, 0.25, 0.625, 0.375, 0.75, 0.25, 0.75, 0.625, 0.75, 0.7168, 0.625, 0.7168, 0.625, 0.625, 0.75, 0.4107, 0.2911, 0.5128, 0.2735, 0.5128, 0.2735, 0.4107, 0.2911, 0.5, 0.625, 0.5, 0.75, 0.5, 0.75, 0.5, 0.625, 0.5, 0.125, 0.5, 0.25, 0.5, 0.25, 0.5, 0.125, 0.5, 0.9759, 0.5128, 0.9765, 0.5128, 0.9765, 0.5, 0.9759, 0.5017, 0.2722, 0.6093, 0.2901, 0.6093, 0.2901, 0.5017, 0.2722, 0.375, 0.625, 0.5, 0.625, 0.5, 0.75, 0.375, 0.75, 0.5128, 0.9765, 0.4107, 0.9589, 0.4107, 0.9589, 0.5128, 0.9765, 0.375, 0.125, 0.5, 0.125, 0.5, 0.25, 0.375, 0.25, 0.6093, 0.9599, 0.5, 0.9759, 0.5, 0.9759, 0.6093, 0.9599, 0.6093, 0.875, 0.6093, 0.9599, 0.6093, 0.9599, 0.6093, 0.875, 0.5, 0.4759, 0.5, 0.4742, 0.5, 0.4742, 0.5, 0.4759, 0.3994, 0.875, 0.4107, 0.7911, 0.4107, 0.7911, 0.3994, 0.875, 0.625, 0.625, 0.7168, 0.625, 0.625, 0.75, 0.125, 0.625, 0.25, 0.625, 0.125, 0.75, 0.5128, 0.7735, 0.5, 0.7741, 0.5, 0.7741, 0.5128, 0.7735, 0.6093, 0.7901, 0.6093, 0.875, 0.6093, 0.875, 0.6093, 0.7901, 0.125, 0.5, 0.25, 0.625, 0.125, 0.625, 0.625, 0.5, 0.7168, 0.625, 0.625, 0.625, 0.375, 0.0, 0.5, 0.0, 0.5, 0.125, 0.375, 0.125, 0.375, 0.5, 0.5, 0.5, 0.5, 0.625, 0.375, 0.625, 0.5, 0.0, 0.5, 0.125, 0.5, 0.125, 0.5, 0.0, 0.5, 0.5, 0.5, 0.625, 0.5, 0.625, 0.5, 0.5, 0.7832, 0.625, 0.875, 0.75, 0.875, 0.75, 0.7832, 0.625, 0.25, 0.5, 0.375, 0.5, 0.25, 0.625, 0.5, 0.5, 0.625, 0.5, 0.625, 0.625, 0.5, 0.625, 0.5, 0.0, 0.625, 0.0, 0.625, 0.125, 0.5, 0.125, 0.25, 0.625, 0.375, 0.5, 0.375, 0.625, 0.375, 0.75, 0.25, 0.625, 0.375, 0.625, 0.25, 0.625, 0.125, 0.5, 0.25, 0.5, 0.125, 0.75, 0.25, 0.625, 0.25, 0.75, 0.7832, 0.625, 0.875, 0.5, 0.875, 0.625, 0.625, 0.875, 0.625, 0.75, 0.625, 0.75, 0.625, 0.875, 0.625, 1.0, 0.625, 0.875, 0.625, 0.875, 0.625, 1.0, 0.875, 0.75, 0.7832, 0.625, 0.875, 0.625, 0.7168, 0.625, 0.625, 0.75, 0.625, 0.75, 0.7168, 0.625, 0.875, 0.5, 0.7832, 0.625, 0.7832, 0.625, 0.875, 0.5, 0.625, 0.875, 0.625, 0.75, 0.625, 0.75, 0.625, 0.875, 0.625, 0.375, 0.625, 0.25, 0.625, 0.25, 0.625, 0.375, 0.625, 0.5, 0.625, 0.375, 0.625, 0.375, 0.625, 0.5, 0.625, 0.375, 0.625, 0.25, 0.625, 0.25, 0.625, 0.375, 0.7168, 0.625, 0.625, 0.5, 0.625, 0.5, 0.7168, 0.625, 0.875, 0.5, 0.7832, 0.625, 0.7832, 0.625, 0.875, 0.5, 0.75, 0.625, 0.7832, 0.625, 0.875, 0.75, 0.75, 0.75, 0.75, 0.5, 0.875, 0.5, 0.7832, 0.625, 0.75, 0.625, 0.625, 0.75, 0.7168, 0.625, 0.75, 0.625, 0.75, 0.75, 0.7168, 0.625, 0.625, 0.5, 0.75, 0.5, 0.75, 0.625, 0.625, 1.0, 0.625, 0.875, 0.625, 0.875, 0.625, 1.0, 0.7832, 0.625, 0.875, 0.75, 0.875, 0.75, 0.7832, 0.625, 0.625, 0.5, 0.625, 0.375, 0.625, 0.375, 0.625, 0.5, 0.625, 0.5, 0.625, 0.5, 0.625, 0.5, 0.625, 0.5, 0.875, 0.5, 0.7832, 0.625, 0.7832, 0.625, 0.875, 0.5, 0.7168, 0.625, 0.625, 0.5, 0.625, 0.5, 0.7168, 0.625, 0.7832, 0.625, 0.875, 0.75, 0.875, 0.75, 0.7832, 0.625, 0.625, 0.75, 0.7168, 0.625, 0.7168, 0.625, 0.625, 0.75, 0.625, 0.75, 0.625, 0.75, 0.625, 0.75, 0.625, 0.75, 0.625, 0.75, 0.7168, 0.625, 0.7168, 0.625, 0.625, 0.75, 0.625, 0.5, 0.7168, 0.625, 0.7168, 0.625, 0.625, 0.5, 0.875, 0.75, 0.7832, 0.625, 0.7832, 0.625, 0.875, 0.75, 0.7168, 0.625, 0.625, 0.5, 0.625, 0.5, 0.7168, 0.625, 0.625, 0.25, 0.625, 0.25, 0.625, 0.25, 0.625, 0.25, 0.7832, 0.625, 0.875, 0.5, 0.875, 0.5, 0.7832, 0.625, 0.625, 1.0, 0.625, 1.0, 0.625, 1.0, 0.625, 1.0, 0.7168, 0.625, 0.625, 0.5, 0.625, 0.5, 0.7168, 0.625, 0.625, 0.5, 0.7168, 0.625, 0.7168, 0.625, 0.625, 0.5, 0.625, 0.75, 0.7168, 0.625, 0.7168, 0.625, 0.625, 0.75, 0.625, 0.75, 0.625, 0.75, 0.625, 0.75, 0.625, 0.75, 0.625, 0.5, 0.625, 0.5, 0.625, 0.5, 0.625, 0.5, 0.7168, 0.625, 0.625, 0.75, 0.625, 0.75, 0.7168, 0.625, 0.625, 1.0, 0.625, 1.0, 0.625, 1.0, 0.625, 1.0, 0.7832, 0.625, 0.875, 0.5, 0.875, 0.5, 0.7832, 0.625, 0.625, 0.25, 0.625, 0.25, 0.625, 0.25, 0.625, 0.25, 0.875, 0.75, 0.7832, 0.625, 0.7832, 0.625, 0.875, 0.75, 0.7832, 0.625, 0.875, 0.75, 0.875, 0.75, 0.7832, 0.625, 0.875, 0.5, 0.7832, 0.625, 0.7832, 0.625, 0.875, 0.5, 0.5, 0.9759, 0.6093, 0.9599, 0.625, 1.0, 0.5, 1.0, 0.5128, 0.9765, 0.5, 0.9759, 0.5, 1.0, 0.5, 1.0, 0.4107, 0.2911, 0.3994, 0.375, 0.375, 0.375, 0.375, 0.25, 0.6093, 0.4599, 0.6093, 0.375, 0.625, 0.375, 0.625, 0.5, 0.5017, 0.2722, 0.5128, 0.2735, 0.5, 0.25, 0.5, 0.25, 0.6093, 0.875, 0.6093, 0.7901, 0.625, 0.75, 0.625, 0.875, 0.4107, 0.7911, 0.3994, 0.875, 0.375, 0.875, 0.375, 0.75, 0.6093, 0.9599, 0.6093, 0.875, 0.625, 0.875, 0.625, 1.0, 0.6093, 0.2901, 0.5017, 0.2722, 0.5, 0.25, 0.625, 0.25, 0.5, 0.4759, 0.6093, 0.4599, 0.625, 0.5, 0.5, 0.5, 0.6093, 0.7901, 0.5, 0.7741, 0.5, 0.75, 0.625, 0.75, 0.4107, 0.4589, 0.5, 0.4742, 0.5, 0.5, 0.375, 0.5, 0.3994, 0.875, 0.4107, 0.9589, 0.375, 1.0, 0.375, 0.875, 0.5, 0.7741, 0.5128, 0.7735, 0.5, 0.75, 0.5, 0.75, 0.5, 0.4742, 0.5, 0.4759, 0.5, 0.5, 0.5, 0.5, 0.4107, 0.9589, 0.5128, 0.9765, 0.5, 1.0, 0.375, 1.0, 0.5128, 0.2735, 0.4107, 0.2911, 0.375, 0.25, 0.5, 0.25, 0.6093, 0.375, 0.6093, 0.2901, 0.625, 0.25, 0.625, 0.375, 0.5128, 0.7735, 0.4107, 0.7911, 0.375, 0.75, 0.5, 0.75, 0.3994, 0.375, 0.4107, 0.4589, 0.375, 0.5, 0.375, 0.375, 0.5, 0.375, 0.6093, 0.375, 0.6093, 0.4599, 0.5, 0.4759, 0.5, 0.875, 0.6093, 0.875, 0.6093, 0.9599, 0.5, 0.9759, 0.4107, 0.2911, 0.5128, 0.2735, 0.5, 0.375, 0.3994, 0.375, 0.5017, 0.2722, 0.5, 0.375, 0.5, 0.375, 0.5128, 0.2735, 0.3994, 0.875, 0.5, 0.875, 0.5128, 0.9765, 0.4107, 0.9589, 0.3994, 0.375, 0.5, 0.375, 0.5, 0.4742, 0.4107, 0.4589, 0.5, 0.7741, 0.5, 0.875, 0.5, 0.875, 0.5128, 0.7735, 0.5, 0.375, 0.5, 0.4759, 0.5, 0.4742, 0.5, 0.375, 0.4107, 0.7911, 0.5128, 0.7735, 0.5, 0.875, 0.3994, 0.875, 0.5, 0.875, 0.5, 0.9759, 0.5128, 0.9765, 0.5, 0.875, 0.5, 0.7741, 0.6093, 0.7901, 0.6093, 0.875, 0.5, 0.875, 0.5017, 0.2722, 0.6093, 0.2901, 0.6093, 0.375, 0.5, 0.375, 0.6093, 0.2901, 0.6093, 0.375, 0.6093, 0.375, 0.6093, 0.2901, 0.5, 0.7741, 0.6093, 0.7901, 0.6093, 0.7901, 0.5, 0.7741, 0.6093, 0.375, 0.6093, 0.4599, 0.6093, 0.4599, 0.6093, 0.375, 0.4107, 0.7911, 0.5128, 0.7735, 0.5128, 0.7735, 0.4107, 0.7911, 0.5, 0.4742, 0.4107, 0.4589, 0.4107, 0.4589, 0.5, 0.4742, 0.5128, 0.2735, 0.5017, 0.2722, 0.5017, 0.2722, 0.5128, 0.2735, 0.4107, 0.4589, 0.3994, 0.375, 0.3994, 0.375, 0.4107, 0.4589, 0.4107, 0.9589, 0.3994, 0.875, 0.3994, 0.875, 0.4107, 0.9589])
me_cube_002.update()
me_circle_001 = bpy.data.meshes.new('Circle.001')
me_circle_001.from_pydata([(-5.178e-09, 0.305, -0.01156), (-0.2157, 0.2157, -0.01156), (-0.305, 0.0, -0.01156), (-0.2157, -0.2157, -0.01156), (-5.178e-09, -0.305, -0.01156), (0.2157, -0.2157, -0.01156), (0.305, 0.0, -0.01156), (0.2157, 0.2157, -0.01156), (-5.178e-09, 0.305, 0.2319), (-0.2157, 0.2157, 0.2319), (-0.305, 0.0, 0.2319), (-0.2157, -0.2157, 0.2319), (-5.178e-09, -0.305, 0.2319), (0.2157, -0.2157, 0.2319), (0.305, 0.0, 0.2319), (0.2157, 0.2157, 0.2319), (-0.162, 0.162, 0.2319), (-3.89e-09, 0.2291, 0.2319), (-0.2291, 0.0, 0.2319), (-0.162, -0.162, 0.2319), (-3.89e-09, -0.2291, 0.2319), (0.162, -0.162, 0.2319), (0.2291, 0.0, 0.2319), (0.162, 0.162, 0.2319), (-0.162, 0.162, 2.287), (8.998e-09, 0.2291, 2.287), (-0.2291, 0.0, 2.287), (-0.162, -0.162, 2.287), (8.998e-09, -0.2291, 2.287), (0.162, -0.162, 2.287), (0.2291, 0.0, 2.287), (0.162, 0.162, 2.287), (-0.1943, 0.1943, 2.287), (7.079e-09, 0.2748, 2.287), (-0.2748, 0.0, 2.287), (-0.1943, -0.1943, 2.287), (7.079e-09, -0.2748, 2.287), (0.1943, -0.1943, 2.287), (0.2748, 0.0, 2.287), (0.1943, 0.1943, 2.287), (-0.1943, 0.1943, 3.135), (1.253e-07, 0.2748, 3.135), (-0.2748, 0.0, 3.135), (-0.1943, -0.1943, 3.135), (1.253e-07, -0.2748, 3.135), (0.1943, -0.1943, 3.135), (0.2748, 0.0, 3.135), (0.1943, 0.1943, 3.135), (-0.1943, 0.2811, 3.976), (1.253e-07, 0.2811, 3.895), (-0.2748, 0.2811, 4.17), (-0.1943, 0.2811, 4.364), (1.253e-07, 0.2811, 4.445), (0.1943, 0.2811, 4.364), (0.2748, 0.2811, 4.17), (0.1943, 0.2811, 3.976)], [], [(0, 8, 15, 7), (6, 14, 13, 5), (4, 12, 11, 3), (2, 10, 9, 1), (7, 15, 14, 6), (5, 13, 12, 4), (3, 11, 10, 2), (1, 9, 8, 0), (14, 15, 23, 22), (21, 22, 30, 29), (12, 13, 21, 20), (10, 11, 19, 18), (8, 9, 16, 17), (15, 8, 17, 23), (13, 14, 22, 21), (11, 12, 20, 19), (9, 10, 18, 16), (25, 24, 32, 33), (19, 20, 28, 27), (16, 18, 26, 24), (22, 23, 31, 30), (20, 21, 29, 28), (18, 19, 27, 26), (17, 16, 24, 25), (23, 17, 25, 31), (38, 39, 47, 46), (31, 25, 33, 39), (29, 30, 38, 37), (27, 28, 36, 35), (24, 26, 34, 32), (30, 31, 39, 38), (28, 29, 37, 36), (26, 27, 35, 34), (40, 42, 50, 48), (36, 37, 45, 44), (34, 35, 43, 42), (33, 32, 40, 41), (39, 33, 41, 47), (37, 38, 46, 45), (35, 36, 44, 43), (32, 34, 42, 40), (48, 50, 51, 52, 53, 54, 55, 49), (46, 47, 55, 54), (44, 45, 53, 52), (42, 43, 51, 50), (41, 40, 48, 49), (47, 41, 49, 55), (45, 46, 54, 53), (43, 44, 52, 51)])
_uv = me_circle_001.uv_layers.new(name='UVMap')
_uv.uv.foreach_set('vector', [0.0, 0.0, 0.0, 0.0, 0.0, 0.0, 0.0, 0.0, 0.0, 0.0, 0.0, 0.0, 0.0, 0.0, 0.0, 0.0, 0.0, 0.0, 0.0, 0.0, 0.0, 0.0, 0.0, 0.0, 0.0, 0.0, 0.0, 0.0, 0.0, 0.0, 0.0, 0.0, 0.0, 0.0, 0.0, 0.0, 0.0, 0.0, 0.0, 0.0, 0.0, 0.0, 0.0, 0.0, 0.0, 0.0, 0.0, 0.0, 0.0, 0.0, 0.0, 0.0, 0.0, 0.0, 0.0, 0.0, 0.0, 0.0, 0.0, 0.0, 0.0, 0.0, 0.0, 0.0, 0.0, 0.0, 0.0, 0.0, 0.0, 0.0, 0.0, 0.0, 0.0, 0.0, 0.0, 0.0, 0.0, 0.0, 0.0, 0.0, 0.0, 0.0, 0.0, 0.0, 0.0, 0.0, 0.0, 0.0, 0.0, 0.0, 0.0, 0.0, 0.0, 0.0, 0.0, 0.0, 0.0, 0.0, 0.0, 0.0, 0.0, 0.0, 0.0, 0.0, 0.0, 0.0, 0.0, 0.0, 0.0, 0.0, 0.0, 0.0, 0.0, 0.0, 0.0, 0.0, 0.0, 0.0, 0.0, 0.0, 0.0, 0.0, 0.0, 0.0, 0.0, 0.0, 0.0, 0.0, 0.0, 0.0, 0.0, 0.0, 0.0, 0.0, 0.0, 0.0, 0.0, 0.0, 0.0, 0.0, 0.0, 0.0, 0.0, 0.0, 0.0, 0.0, 0.0, 0.0, 0.0, 0.0, 0.0, 0.0, 0.0, 0.0, 0.0, 0.0, 0.0, 0.0, 0.0, 0.0, 0.0, 0.0, 0.0, 0.0, 0.0, 0.0, 0.0, 0.0, 0.0, 0.0, 0.0, 0.0, 0.0, 0.0, 0.0, 0.0, 0.0, 0.0, 0.0, 0.0, 0.0, 0.0, 0.0, 0.0, 0.0, 0.0, 0.0, 0.0, 0.0, 0.0, 0.0, 0.0, 0.0, 0.0, 0.0, 0.0, 0.0, 0.0, 0.0, 0.0, 0.0, 0.0, 0.0, 0.0, 0.0, 0.0, 0.0, 0.0, 0.0, 0.0, 0.0, 0.0, 0.0, 0.0, 0.0, 0.0, 0.0, 0.0, 0.0, 0.0, 0.0, 0.0, 0.0, 0.0, 0.0, 0.0, 0.0, 0.0, 0.0, 0.0, 0.0, 0.0, 0.0, 0.0, 0.0, 0.0, 0.0, 0.0, 0.0, 0.0, 0.0, 0.0, 0.0, 0.0, 0.0, 0.0, 0.0, 0.0, 0.0, 0.0, 0.0, 0.0, 0.0, 0.0, 0.0, 0.0, 0.0, 0.0, 0.0, 0.0, 0.0, 0.0, 0.0, 0.0, 0.0, 0.0, 0.0, 0.0, 0.0, 0.0, 0.0, 0.0, 0.0, 0.0, 0.0, 0.0, 0.0, 0.0, 0.0, 0.0, 0.0, 0.0, 0.0, 0.0, 0.0, 0.0, 0.0, 0.0, 0.0, 0.0, 0.0, 0.0, 0.0, 0.0, 0.0, 0.0, 0.0, 0.0, 0.0, 0.0, 0.0, 0.0, 0.0, 0.0, 0.0, 0.0, 0.0, 0.0, 0.0, 0.0, 0.0, 0.0, 0.0, 0.0, 0.0, 0.0, 0.0, 0.0, 0.0, 0.0, 0.0, 0.0, 0.0, 0.0, 0.0, 0.0, 0.0, 0.0, 0.0, 0.0, 0.0, 0.0, 0.0, 0.0, 0.0, 0.0, 0.0, 0.0, 0.0, 0.0, 0.0, 0.0, 0.0, 0.0, 0.0, 0.0, 0.0, 0.0, 0.0, 0.0, 0.0, 0.0, 0.0, 0.0, 0.0, 0.0, 0.0, 0.0, 0.0, 0.0, 0.0, 0.0, 0.0, 0.0, 0.0, 0.0, 0.0, 0.0, 0.0, 0.0, 0.0, 0.0, 0.0, 0.0, 0.0, 0.0, 0.0, 0.0, 0.0, 0.0, 0.0, 0.0, 0.0, 0.0, 0.0, 0.0, 0.0, 0.0, 0.0, 0.0, 0.0, 0.0, 0.0, 0.0, 0.0, 0.0, 0.0, 0.0, 0.0, 0.0])
me_circle_001.update()
me_circle_002 = bpy.data.meshes.new('Circle.002')
me_circle_002.from_pydata([(2.305e-08, 0.258, 3.539), (-2.149, 0.258, 2.987), (-3.039, 0.258, 0.188), (-2.149, 0.258, -2.773), (2.305e-08, 0.258, -3.77), (2.149, 0.258, -2.773), (3.039, 0.258, 0.188), (2.149, 0.258, 2.987), (2.298e-08, -0.1492, 3.393), (-2.058, -0.1492, 2.864), (-2.911, -0.1492, 0.1831), (-2.058, -0.1492, -2.653), (2.298e-08, -0.1492, -3.608), (2.058, -0.1492, -2.653), (2.911, -0.1492, 0.1831), (2.058, -0.1492, 2.864), (2.506e-08, 0.258, 3.073), (-1.86, 0.258, 2.595), (-2.63, 0.258, 0.1724), (-1.86, 0.258, -2.39), (2.506e-08, 0.258, -3.254), (1.86, 0.258, -2.39), (2.63, 0.258, 0.1724), (1.86, 0.258, 2.595), (2.722e-08, -0.08249, 2.921), (-1.765, -0.08249, 2.467), (-2.497, -0.08249, 0.1673), (-1.765, -0.08249, -2.266), (2.722e-08, -0.08249, -3.085), (1.765, -0.08249, -2.266), (2.497, -0.08249, 0.1673), (1.765, -0.08249, 2.467), (2.197, 0.05442, 3.053), (2.308e-08, 0.05442, 3.617), (2.197, 0.05442, -2.837), (3.107, 0.05442, 0.1906), (-2.197, 0.05442, -2.837), (2.308e-08, 0.05442, -3.857), (-2.197, 0.05442, 3.053), (-3.107, 0.05442, 0.1906), (2.128, -0.04737, 2.958), (2.128, -0.04737, -2.745), (-2.128, -0.04737, -2.745), (-2.128, -0.04737, 2.958), (2.303e-08, -0.04737, 3.505), (3.009, -0.04737, 0.1869), (2.303e-08, -0.04737, -3.733), (-3.009, -0.04737, 0.1869), (2.302e-08, -0.04547, 3.377), (2.307e-08, 0.05252, 3.485), (2.896, -0.04547, 0.1826), (2.991, 0.05252, 0.1862), (2.302e-08, -0.04547, -3.59), (2.307e-08, 0.05252, -3.71), (-2.896, -0.04547, 0.1826), (-2.991, 0.05252, 0.1862), (-2.115, 0.05252, 2.941), (-2.115, 0.05252, -2.728), (2.115, 0.05252, -2.728), (2.115, 0.05252, 2.941), (2.048, -0.04547, 2.85), (2.048, -0.04547, -2.64), (-2.048, -0.04547, -2.64), (-2.048, -0.04547, 2.85), (2.052, 0.258, 2.856), (1.956, 0.258, 2.726), (2.439e-08, 0.258, 3.229), (2.372e-08, 0.258, 3.384), (2.052, 0.258, -2.645), (1.956, 0.258, -2.518), (2.766, 0.258, 0.1776), (2.902, 0.258, 0.1828), (-2.052, 0.258, -2.645), (-1.956, 0.258, -2.518), (2.439e-08, 0.258, -3.426), (2.372e-08, 0.258, -3.598), (-2.052, 0.258, 2.856), (-1.956, 0.258, 2.726), (-2.766, 0.258, 0.1776), (-2.902, 0.258, 0.1828), (2.052, 0.1665, 2.856), (1.956, 0.1665, 2.726), (2.439e-08, 0.1665, 3.229), (2.372e-08, 0.1665, 3.384), (2.052, 0.1665, -2.645), (1.956, 0.1665, -2.518), (2.766, 0.1665, 0.1776), (2.902, 0.1665, 0.1828), (-2.052, 0.1665, -2.645), (-1.956, 0.1665, -2.518), (2.439e-08, 0.1665, -3.426), (2.372e-08, 0.1665, -3.598), (-2.052, 0.1665, 2.856), (-1.956, 0.1665, 2.726), (-2.766, 0.1665, 0.1776), (-2.902, 0.1665, 0.1828)], [], [(44, 8, 15, 40), (45, 14, 13, 41), (46, 12, 11, 42), (47, 10, 9, 43), (40, 15, 14, 45), (41, 13, 12, 46), (42, 11, 10, 47), (43, 9, 8, 44), (9, 10, 11, 12, 13, 14, 15, 8), (66, 65, 23, 16), (70, 69, 21, 22), (74, 73, 19, 20), (78, 77, 17, 18), (65, 70, 22, 23), (69, 74, 20, 21), (73, 78, 18, 19), (77, 66, 16, 17), (22, 21, 29, 30), (20, 19, 27, 28), (18, 17, 25, 26), (23, 22, 30, 31), (21, 20, 28, 29), (19, 18, 26, 27), (17, 16, 24, 25), (16, 23, 31, 24), (25, 24, 31, 30, 29, 28, 27, 26), (1, 38, 33, 0), (3, 36, 39, 2), (5, 34, 37, 4), (7, 32, 35, 6), (2, 39, 38, 1), (4, 37, 36, 3), (6, 35, 34, 5), (0, 33, 32, 7), (46, 42, 62, 52), (34, 35, 51, 58), (47, 43, 63, 54), (36, 37, 53, 57), (40, 45, 50, 60), (38, 39, 55, 56), (41, 46, 52, 61), (35, 32, 59, 51), (56, 63, 48, 49), (57, 62, 54, 55), (58, 61, 52, 53), (59, 60, 50, 51), (55, 54, 63, 56), (53, 52, 62, 57), (51, 50, 61, 58), (49, 48, 60, 59), (32, 33, 49, 59), (45, 41, 61, 50), (33, 38, 56, 49), (44, 40, 60, 48), (39, 36, 57, 55), (43, 44, 48, 63), (37, 34, 58, 53), (42, 47, 54, 62), (1, 0, 67, 76), (79, 76, 92, 95), (3, 2, 79, 72), (65, 66, 82, 81), (5, 4, 75, 68), (76, 67, 83, 92), (7, 6, 71, 64), (70, 65, 81, 86), (2, 1, 76, 79), (67, 64, 80, 83), (4, 3, 72, 75), (64, 71, 87, 80), (6, 5, 68, 71), (69, 70, 86, 85), (0, 7, 64, 67), (74, 69, 85, 90), (92, 83, 82, 93), (88, 95, 94, 89), (84, 91, 90, 85), (80, 87, 86, 81), (95, 92, 93, 94), (91, 88, 89, 90), (87, 84, 85, 86), (83, 80, 81, 82), (66, 77, 93, 82), (77, 78, 94, 93), (72, 79, 95, 88), (75, 72, 88, 91), (78, 73, 89, 94), (73, 74, 90, 89), (68, 75, 91, 84), (71, 68, 84, 87)])
_uv = me_circle_002.uv_layers.new(name='UVMap')
_uv.uv.foreach_set('vector', [0.0, 0.0, 0.0, 0.0, 0.0, 0.0, 0.0, 0.0, 0.0, 0.0, 0.0, 0.0, 0.0, 0.0, 0.0, 0.0, 0.0, 0.0, 0.0, 0.0, 0.0, 0.0, 0.0, 0.0, 0.0, 0.0, 0.0, 0.0, 0.0, 0.0, 0.0, 0.0, 0.0, 0.0, 0.0, 0.0, 0.0, 0.0, 0.0, 0.0, 0.0, 0.0, 0.0, 0.0, 0.0, 0.0, 0.0, 0.0, 0.0, 0.0, 0.0, 0.0, 0.0, 0.0, 0.0, 0.0, 0.0, 0.0, 0.0, 0.0, 0.0, 0.0, 0.0, 0.0, 0.0, 0.0, 0.0, 0.0, 0.0, 0.0, 0.0, 0.0, 0.0, 0.0, 0.0, 0.0, 0.0, 0.0, 0.0, 0.0, 0.0, 0.0, 0.0, 0.0, 0.0, 0.0, 0.0, 0.0, 0.0, 0.0, 0.0, 0.0, 0.0, 0.0, 0.0, 0.0, 0.0, 0.0, 0.0, 0.0, 0.0, 0.0, 0.0, 0.0, 0.0, 0.0, 0.0, 0.0, 0.0, 0.0, 0.0, 0.0, 0.0, 0.0, 0.0, 0.0, 0.0, 0.0, 0.0, 0.0, 0.0, 0.0, 0.0, 0.0, 0.0, 0.0, 0.0, 0.0, 0.0, 0.0, 0.0, 0.0, 0.0, 0.0, 0.0, 0.0, 0.0, 0.0, 0.0, 0.0, 0.0, 0.0, 0.0, 0.0, 0.0, 0.0, 0.0, 0.0, 0.0, 0.0, 0.0, 0.0, 0.0, 0.0, 0.0, 0.0, 0.0, 0.0, 0.0, 0.0, 0.0, 0.0, 0.0, 0.0, 0.0, 0.0, 0.0, 0.0, 0.0, 0.0, 0.0, 0.0, 0.0, 0.0, 0.0, 0.0, 0.0, 0.0, 0.0, 0.0, 0.0, 0.0, 0.0, 0.0, 0.0, 0.0, 0.0, 0.0, 0.0, 0.0, 0.0, 0.0, 0.0, 0.0, 0.0, 0.0, 0.0, 0.0, 0.0, 0.0, 0.0, 0.0, 0.0, 0.0, 0.0, 0.0, 0.0, 0.0, 0.0, 0.0, 0.0, 0.0, 0.0, 0.0, 0.0, 0.0, 0.0, 0.0, 0.0, 0.0, 0.0, 0.0, 0.0, 0.0, 0.0, 0.0, 0.0, 0.0, 0.0, 0.0, 0.0, 0.0, 0.0, 0.0, 0.0, 0.0, 0.0, 0.0, 0.0, 0.0, 0.0, 0.0, 0.0, 0.0, 0.0, 0.0, 0.0, 0.0, 0.0, 0.0, 0.0, 0.0, 0.0, 0.0, 0.0, 0.0, 0.0, 0.0, 0.0, 0.0, 0.0, 0.0, 0.0, 0.0, 0.0, 0.0, 0.0, 0.0, 0.0, 0.0, 0.0, 0.0, 0.0, 0.0, 0.0, 0.0, 0.0, 0.0, 0.0, 0.0, 0.0, 0.0, 0.0, 0.0, 0.0, 0.0, 0.0, 0.0, 0.0, 0.0, 0.0, 0.0, 0.0, 0.0, 0.0, 0.0, 0.0, 0.0, 0.0, 0.0, 0.0, 0.0, 0.0, 0.0, 0.0, 0.0, 0.0, 0.0, 0.0, 0.0, 0.0, 0.0, 0.0, 0.0, 0.0, 0.0, 0.0, 0.0, 0.0, 0.0, 0.0, 0.0, 0.0, 0.0, 0.0, 0.0, 0.0, 0.0, 0.0, 0.0, 0.0, 0.0, 0.0, 0.0, 0.0, 0.0, 0.0, 0.0, 0.0, 0.0, 0.0, 0.0, 0.0, 0.0, 0.0, 0.0, 0.0, 0.0, 0.0, 0.0, 0.0, 0.0, 0.0, 0.0, 0.0, 0.0, 0.0, 0.0, 0.0, 0.0, 0.0, 0.0, 0.0, 0.0, 0.0, 0.0, 0.0, 0.0, 0.0, 0.0, 0.0, 0.0, 0.0, 0.0, 0.0, 0.0, 0.0, 0.0, 0.0, 0.0, 0.0, 0.0, 0.0, 0.0, 0.0, 0.0, 0.0, 0.0, 0.0, 0.0, 0.0, 0.0, 0.0, 0.0, 0.0, 0.0, 0.0, 0.0, 0.0, 0.0, 0.0, 0.0, 0.0, 0.0, 0.0, 0.0, 0.0, 0.0, 0.0, 0.0, 0.0, 0.0, 0.0, 0.0, 0.0, 0.0, 0.0, 0.0, 0.0, 0.0, 0.0, 0.0, 0.0, 0.0, 0.0, 0.0, 0.0, 0.0, 0.0, 0.0, 0.0, 0.0, 0.0, 0.0, 0.0, 0.0, 0.0, 0.0, 0.0, 0.0, 0.0, 0.0, 0.0, 0.0, 0.0, 0.0, 0.0, 0.0, 0.0, 0.0, 0.0, 0.0, 0.0, 0.0, 0.0, 0.0, 0.0, 0.0, 0.0, 0.0, 0.0, 0.0, 0.0, 0.0, 0.0, 0.0, 0.0, 0.0, 0.0, 0.0, 0.0, 0.0, 0.0, 0.0, 0.0, 0.0, 0.0, 0.0, 0.0, 0.0, 0.0, 0.0, 0.0, 0.0, 0.0, 0.0, 0.0, 0.0, 0.0, 0.0, 0.0, 0.0, 0.0, 0.0, 0.0, 0.0, 0.0, 0.0, 0.0, 0.0, 0.0, 0.0, 0.0, 0.0, 0.0, 0.0, 0.0, 0.0, 0.0, 0.0, 0.0, 0.0, 0.0, 0.0, 0.0, 0.0, 0.0, 0.0, 0.0, 0.0, 0.0, 0.0, 0.0, 0.0, 0.0, 0.0, 0.0, 0.0, 0.0, 0.0, 0.0, 0.0, 0.0, 0.0, 0.0, 0.0, 0.0, 0.0, 0.0, 0.0, 0.0, 0.0, 0.0, 0.0, 0.0, 0.0, 0.0, 0.0, 0.0, 0.0, 0.0, 0.0, 0.0, 0.0, 0.0, 0.0, 0.0, 0.0, 0.0, 0.0, 0.0, 0.0, 0.0, 0.0, 0.0, 0.0, 0.0, 0.0, 0.0, 0.0, 0.0, 0.0, 0.0, 0.0, 0.0, 0.0, 0.0, 0.0, 0.0, 0.0, 0.0, 0.0, 0.0, 0.0, 0.0, 0.0, 0.0, 0.0, 0.0, 0.0, 0.0, 0.0, 0.0, 0.0, 0.0, 0.0, 0.0, 0.0, 0.0, 0.0, 0.0, 0.0, 0.0, 0.0, 0.0, 0.0, 0.0, 0.0, 0.0, 0.0, 0.0, 0.0, 0.0, 0.0, 0.0, 0.0, 0.0, 0.0, 0.0, 0.0, 0.0, 0.0, 0.0, 0.0, 0.0, 0.0, 0.0, 0.0, 0.0, 0.0, 0.0, 0.0, 0.0, 0.0, 0.0, 0.0, 0.0, 0.0, 0.0, 0.0, 0.0, 0.0, 0.0, 0.0, 0.0, 0.0, 0.0, 0.0, 0.0, 0.0, 0.0, 0.0, 0.0, 0.0, 0.0, 0.0, 0.0, 0.0, 0.0, 0.0, 0.0, 0.0, 0.0, 0.0, 0.0, 0.0, 0.0, 0.0, 0.0, 0.0, 0.0, 0.0, 0.0, 0.0, 0.0, 0.0, 0.0, 0.0, 0.0, 0.0, 0.0, 0.0, 0.0, 0.0, 0.0, 0.0, 0.0, 0.0, 0.0, 0.0, 0.0, 0.0, 0.0, 0.0, 0.0, 0.0, 0.0, 0.0, 0.0, 0.0, 0.0, 0.0, 0.0, 0.0, 0.0, 0.0, 0.0, 0.0, 0.0, 0.0, 0.0, 0.0, 0.0, 0.0, 0.0, 0.0, 0.0, 0.0, 0.0, 0.0, 0.0, 0.0, 0.0, 0.0, 0.0, 0.0, 0.0, 0.0, 0.0, 0.0, 0.0, 0.0, 0.0, 0.0, 0.0, 0.0])
me_circle_002.update()
me_circle_003 = bpy.data.meshes.new('Circle.003')
me_circle_003.from_pydata([(3.179e-08, -0.08249, 3.149), (-1.907, -0.08249, 2.659), (-2.697, -0.08249, 0.1749), (-1.907, -0.08249, -2.453), (3.179e-08, -0.08249, -3.338), (1.907, -0.08249, -2.453), (2.697, -0.08249, 0.1749), (1.907, -0.08249, 2.659), (-1.907, -0.1639, 2.659), (3.179e-08, -0.1639, 3.149), (-2.697, -0.1639, 0.1749), (-1.907, -0.1639, -2.453), (3.179e-08, -0.1639, -3.338), (1.907, -0.1639, -2.453), (2.697, -0.1639, 0.1749), (1.907, -0.1639, 2.659), (3.179e-08, -0.08249, 0.1754), (-2.694, -0.1639, 0.1678), (3.179e-08, -0.1639, 0.171)], [], [(1, 16, 2), (8, 10, 17, 18), (3, 11, 17, 2), (1, 8, 9, 0), (0, 9, 15, 7), (6, 14, 13, 5), (4, 12, 11, 3), (2, 10, 8, 1), (7, 15, 14, 6), (5, 13, 12, 4), (4, 16, 5), (2, 16, 3), (6, 16, 7), (2, 17, 10), (16, 1, 0), (3, 16, 4), (7, 16, 0), (5, 16, 6), (18, 17, 11), (11, 12, 18), (12, 13, 18), (13, 14, 18), (14, 15, 18), (15, 9, 18), (9, 8, 18)])
_uv = me_circle_003.uv_layers.new(name='UVMap')
_uv.uv.foreach_set('vector', [0.0, 0.0, 0.0, 0.0, 0.0, 0.0, 0.0, 0.0, 0.0, 0.0, 0.0, 0.0, 0.0, 0.0, 0.0, 0.0, 0.0, 0.0, 0.0, 0.0, 0.0, 0.0, 0.0, 0.0, 0.0, 0.0, 0.0, 0.0, 0.0, 0.0, 0.0, 0.0, 0.0, 0.0, 0.0, 0.0, 0.0, 0.0, 0.0, 0.0, 0.0, 0.0, 0.0, 0.0, 0.0, 0.0, 0.0, 0.0, 0.0, 0.0, 0.0, 0.0, 0.0, 0.0, 0.0, 0.0, 0.0, 0.0, 0.0, 0.0, 0.0, 0.0, 0.0, 0.0, 0.0, 0.0, 0.0, 0.0, 0.0, 0.0, 0.0, 0.0, 0.0, 0.0, 0.0, 0.0, 0.0, 0.0, 0.0, 0.0, 0.0, 0.0, 0.0, 0.0, 0.0, 0.0, 0.0, 0.0, 0.0, 0.0, 0.0, 0.0, 0.0, 0.0, 0.0, 0.0, 0.0, 0.0, 0.0, 0.0, 0.0, 0.0, 0.0, 0.0, 0.0, 0.0, 0.0, 0.0, 0.0, 0.0, 0.0, 0.0, 0.0, 0.0, 0.0, 0.0, 0.0, 0.0, 0.0, 0.0, 0.0, 0.0, 0.0, 0.0, 0.0, 0.0, 0.0, 0.0, 0.0, 0.0, 0.0, 0.0, 0.0, 0.0, 0.0, 0.0, 0.0, 0.0, 0.0, 0.0, 0.0, 0.0, 0.0, 0.0, 0.0, 0.0, 0.0, 0.0, 0.0, 0.0, 0.0, 0.0, 0.0, 0.0, 0.0, 0.0, 0.0, 0.0, 0.0, 0.0, 0.0, 0.0, 0.0, 0.0, 0.0, 0.0, 0.0, 0.0])
me_circle_003.update()
me_mirror_cell_016 = bpy.data.meshes.new('Mirror_cell.016')
me_mirror_cell_016.from_pydata([(-0.3503, 0.03799, -1.354), (-0.3503, -0.04341, -1.354), (0.8442, 0.03799, -0.7997), (0.8472, 0.03799, 0.1404), (0.3204, -0.04341, 1.201), (0.3607, 0.03799, 1.154), (0.4479, -0.04341, 1.093), (0.6973, 0.03799, 0.8688), (0.8451, -0.04341, 0.7568), (0.8487, 0.03799, 0.7406), (0.8411, -0.04341, -0.8011), (-1.711, -0.04341, -0.7223), (-1.576, 0.03799, -0.6796), (-1.651, 0.03799, -0.7503), (-0.4136, -0.04341, 0.5065), (0.8442, 0.03799, -0.7997), (0.8472, 0.03799, 0.1404), (0.3204, -0.04341, 1.201), (0.4479, -0.04341, 1.093), (0.3607, 0.03799, 1.154), (0.6973, 0.03799, 0.8688), (0.8451, -0.04341, 0.7568), (0.8487, 0.03799, 0.7406), (0.8411, -0.04341, -0.8011), (-1.576, 0.03799, -0.6796), (-1.651, 0.03799, -0.7503), (-1.711, -0.04341, -0.7223), (-0.4136, -0.04341, 0.5065)], [], [(23, 15, 16), (17, 18, 20, 19), (21, 22, 20, 18), (16, 22, 21, 23), (25, 26, 27, 24), (19, 24, 27, 17), (13, 0, 1, 11), (1, 0, 2, 10), (0, 13, 12, 5, 7, 9, 3, 2), (8, 6, 4, 14, 11, 1, 10)])
_k = set([(2, 3), (2, 10), (3, 9), (4, 6), (4, 14), (5, 7), (5, 12), (6, 8), (7, 9), (8, 10), (11, 13), (11, 14), (12, 13), (15, 16), (15, 23), (16, 22), (17, 18), (17, 27), (18, 21), (19, 20), (19, 24), (20, 22), (21, 23), (24, 25), (25, 26), (26, 27)])
me_mirror_cell_016.attributes.new('sharp_edge', 'BOOLEAN', 'EDGE').data.foreach_set('value', [ (min(e.vertices), max(e.vertices)) in _k for e in me_mirror_cell_016.edges])
_uv = me_mirror_cell_016.uv_layers.new(name='UVMap')
_uv.uv.foreach_set('vector', [0.7175, 0.0, 0.7168, 0.4405, 0.2765, 0.0, 0.7263, 0.0, 1.0, 0.2741, 1.0, 0.7233, 0.2778, 0.0, 1.0, 0.2756, 1.0, 0.7239, 0.7233, 0.7233, 0.2741, 0.2741, 1.0, 0.7235, 0.7239, 0.7239, 0.2756, 0.2756, 1.0, 0.2825, 0.7519, 0.0268, 0.7413, 0.4654, 0.2748, 0.0, 0.7251, 0.0, 0.7222, 0.0, 0.7251, 0.7251, 0.2748, 0.2748, 0.2737, 0.0, 0.0, 0.0, 0.0, 0.0, 0.0, 0.0, 0.0, 0.0, 0.0, 0.0, 0.0, 0.0, 0.0, 0.0, 0.0, 0.0, 0.4926, 0.993, 0.2728, 0.9125, 0.2851, 0.9033, 0.6224, 0.6514, 0.6812, 0.6929, 0.7074, 0.7114, 0.7032, 0.7959, 0.6968, 0.923, 0.0, 0.0, 0.0, 0.0, 0.0, 0.0, 0.0, 0.0, 0.0, 0.0, 0.0, 0.0, 0.0, 0.0])
me_mirror_cell_016.update()
me_mirror_cell_017 = bpy.data.meshes.new('Mirror_cell.017')
me_mirror_cell_017.from_pydata([(-1.227, 0.0407, -1.377), (-1.227, -0.0407, -1.377), (1.389, 0.0407, 0.2475), (1.349, -0.0407, 0.2947), (1.125, -0.0407, 0.6303), (0.8017, 0.0407, 1.125), (0.607, -0.0407, -0.408), (-0.552, 0.0407, -1.59), (0.6105, -0.0407, 1.398), (0.6064, 0.0407, 1.417), (-0.6832, -0.0407, -1.629), (-0.6227, 0.0407, -1.657), (0.5666, -0.0407, 1.409), (0.5645, 0.0407, 1.427), (-1.657, 0.0407, 0.0531), (-1.652, -0.0407, 0.03663), (1.389, 0.0407, 0.2475), (0.8017, 0.0407, 1.125), (1.349, -0.0407, 0.2947), (1.125, -0.0407, 0.6303), (-0.552, 0.0407, -1.59), (0.607, -0.0407, -0.408), (0.6105, -0.0407, 1.398), (0.6064, 0.0407, 1.417), (-0.6832, -0.0407, -1.629), (-0.6227, 0.0407, -1.657), (0.5666, -0.0407, 1.409), (0.5645, 0.0407, 1.427), (-1.657, 0.0407, 0.0531), (-1.652, -0.0407, 0.03663)], [], [(16, 17, 19, 18), (20, 16, 18, 21), (23, 22, 19, 17), (25, 20, 21, 24), (0, 1, 29, 28), (1, 0, 11, 10), (27, 14, 15, 26), (23, 27, 26, 22), (8, 12, 29, 1, 10, 6, 3, 4), (7, 11, 0, 28, 13, 9, 5, 2)])
_k = set([(2, 5), (2, 7), (3, 4), (3, 6), (4, 8), (5, 9), (6, 10), (7, 11), (8, 12), (9, 13), (10, 11), (12, 29), (13, 28), (14, 15), (14, 27), (15, 26), (16, 17), (16, 20), (17, 23), (18, 19), (18, 21), (19, 22), (20, 25), (21, 24), (22, 26), (23, 27), (24, 25), (28, 29)])
me_mirror_cell_017.attributes.new('sharp_edge', 'BOOLEAN', 'EDGE').data.foreach_set('value', [ (min(e.vertices), max(e.vertices)) in _k for e in me_mirror_cell_017.edges])
_uv = me_mirror_cell_017.uv_layers.new(name='UVMap')
_uv.uv.foreach_set('vector', [1.0, 0.7261, 0.2745, 0.0, 0.7226, 0.0, 1.0, 0.2777, 0.7262, 0.0, 0.7261, 0.7261, 0.2776, 0.2776, 0.2777, 0.0, 0.7245, 0.7245, 0.275, 0.275, 1.0, 0.2774, 1.0, 0.7255, 0.9745, 0.2484, 1.0, 0.2738, 1.0, 0.7223, 0.5349, 0.2591, 0.0, 0.0, 0.0, 0.0, 0.0, 0.0, 0.0, 0.0, 0.0, 0.0, 0.0, 0.0, 0.0, 0.0, 0.0, 0.0, 1.0, 0.7258, 0.4306, 0.156, 0.8805, 0.1578, 1.0, 0.2752, 1.0, 0.7245, 0.7258, 0.7258, 0.2752, 0.2752, 1.0, 0.275, 0.0, 0.0, 0.0, 0.0, 0.0, 0.0, 0.0, 0.0, 0.0, 0.0, 0.0, 0.0, 0.0, 0.0, 0.0, 0.0, 0.2841, 0.9037, 0.2725, 0.9124, 0.1688, 0.8744, 0.08259, 0.6768, 0.475, 0.4734, 0.4827, 0.475, 0.5182, 0.5199, 0.6221, 0.6512])
me_mirror_cell_017.update()
me_mirror_cell_007 = bpy.data.meshes.new('Mirror_cell.007')
me_mirror_cell_007.from_pydata([(0.03139, 0.0407, 1.653), (0.03139, -0.0407, 1.653), (0.6269, -0.0407, 0.1589), (0.738, -0.0407, 1.471), (0.7081, 0.0407, 1.479), (0.6772, 0.0407, 1.114), (0.576, -0.0407, -0.4404), (0.5441, 0.0407, -0.4547), (-0.5487, -0.0407, -0.1803), (-0.9678, -0.0407, 1.396), (-0.9773, 0.0407, 1.394), (-0.8693, 0.0407, 0.9876), (0.4181, -0.0407, -0.6287), (-0.04188, 0.0407, -1.153), (0.1306, 0.0407, -0.9477), (-0.03772, -0.0407, -1.172), (-0.3641, -0.0407, -0.8741), (-0.3837, 0.0407, -0.8378), (-0.08405, 0.0407, -1.143), (-0.08215, -0.0407, -1.161), (-0.07084, -0.0407, -1.164), (-0.05441, 0.0407, -1.15), (0.7081, 0.0407, 1.479), (0.6772, 0.0407, 1.114), (0.738, -0.0407, 1.471), (0.6269, -0.0407, 0.1589), (0.576, -0.0407, -0.4404), (0.5441, 0.0407, -0.4547), (-0.5487, -0.0407, -0.1803), (-0.9678, -0.0407, 1.396), (-0.9773, 0.0407, 1.394), (-0.8693, 0.0407, 0.9876), (-0.04188, 0.0407, -1.153), (0.1306, 0.0407, -0.9477), (0.4181, -0.0407, -0.6287), (-0.03772, -0.0407, -1.172), (-0.3837, 0.0407, -0.8378), (-0.08405, 0.0407, -1.143), (-0.3641, -0.0407, -0.8741), (-0.08215, -0.0407, -1.161), (-0.05441, 0.0407, -1.15), (-0.07084, -0.0407, -1.164)], [], [(22, 24, 25, 23), (25, 26, 27, 23), (29, 30, 31, 28), (32, 33, 34, 35), (34, 33, 27, 26), (36, 38, 28, 31), (37, 40, 41, 39), (35, 41, 40, 32), (37, 39, 38, 36), (9, 1, 0, 10), (4, 0, 1, 3), (14, 13, 21, 18, 17, 11, 10, 0, 4, 5, 7), (20, 15, 12, 6, 2, 3, 1, 9, 8, 16, 19)])
_k = set([(2, 3), (2, 6), (3, 4), (4, 5), (5, 7), (6, 12), (7, 14), (8, 9), (8, 16), (9, 10), (10, 11), (11, 17), (12, 15), (13, 14), (13, 21), (15, 20), (16, 19), (17, 18), (18, 21), (19, 20), (22, 23), (22, 24), (23, 27), (24, 25), (25, 26), (26, 34), (27, 33), (28, 29), (28, 38), (29, 30), (30, 31), (31, 36), (32, 33), (32, 40), (34, 35), (35, 41), (36, 37), (37, 40), (38, 39), (39, 41)])
me_mirror_cell_007.attributes.new('sharp_edge', 'BOOLEAN', 'EDGE').data.foreach_set('value', [ (min(e.vertices), max(e.vertices)) in _k for e in me_mirror_cell_007.edges])
_uv = me_mirror_cell_007.uv_layers.new(name='UVMap')
_uv.uv.foreach_set('vector', [0.895, 0.1713, 0.8913, 0.6167, 0.2766, 0.0, 0.7242, 0.0, 0.2766, 0.2766, 0.2773, 0.0, 0.7259, 0.0, 0.7242, 0.7242, 0.7226, 0.6045, 0.2746, 0.1557, 0.2751, 0.0, 0.7245, 0.0, 0.7259, 0.0, 1.0, 0.2734, 1.0, 0.7225, 0.2754, 0.0, 0.7225, 0.7225, 0.2734, 0.2734, 1.0, 0.2741, 1.0, 0.7227, 0.7235, 0.7235, 0.275, 0.275, 0.2755, 0.0, 0.7249, 0.0, 0.2744, 0.2744, 1.0, 0.2735, 1.0, 0.7229, 0.7232, 0.7232, 0.7246, 0.0, 0.7229, 0.7229, 0.2735, 0.2735, 0.2741, 0.0, 0.2744, 0.0, 0.7232, 0.0, 1.0, 0.275, 1.0, 0.7235, 0.0, 0.0, 0.0, 0.0, 0.0, 0.0, 0.0, 0.0, 0.0, 0.0, 0.0, 0.0, 0.0, 0.0, 0.0, 0.0, 0.5149, 0.4426, 0.4827, 0.4746, 0.4804, 0.4742, 0.475, 0.4731, 0.4195, 0.4253, 0.3228, 0.1229, 0.2999, 0.05133, 0.4996, 0.003036, 0.6343, 0.03356, 0.6263, 0.09878, 0.5937, 0.3641, 0.0, 0.0, 0.0, 0.0, 0.0, 0.0, 0.0, 0.0, 0.0, 0.0, 0.0, 0.0, 0.0, 0.0, 0.0, 0.0, 0.0, 0.0, 0.0, 0.0, 0.0, 0.0])
me_mirror_cell_007.update()
me_mirror_cell_010 = bpy.data.meshes.new('Mirror_cell.010')
me_mirror_cell_010.from_pydata([(-0.5169, 0.0407, 0.7073), (-0.5169, -0.0407, 0.7073), (0.9916, -0.0407, -1.329), (0.9718, 0.0407, -1.292), (0.3886, -0.0407, 0.9401), (0.3791, 0.0407, 0.9377), (-0.8521, -0.0407, -0.3468), (-0.8451, 0.0407, -0.3248), (0.9916, -0.0407, -1.329), (0.3886, -0.0407, 0.9401), (0.3791, 0.0407, 0.9377), (0.9718, 0.0407, -1.292), (-0.8521, -0.0407, -0.3468), (-0.8451, 0.0407, -0.3248)], [], [(9, 1, 6, 8), (13, 11, 2, 12), (3, 7, 0, 10), (10, 0, 1, 9), (6, 1, 0, 7), (4, 2, 11, 5)])
_k = set([(2, 4), (2, 12), (3, 7), (3, 10), (4, 5), (5, 11), (6, 7), (6, 8), (8, 9), (9, 10), (11, 13), (12, 13)])
me_mirror_cell_010.attributes.new('sharp_edge', 'BOOLEAN', 'EDGE').data.foreach_set('value', [ (min(e.vertices), max(e.vertices)) in _k for e in me_mirror_cell_010.edges])
_uv = me_mirror_cell_010.uv_layers.new(name='UVMap')
_uv.uv.foreach_set('vector', [0.0, 0.0, 0.0, 0.0, 0.0, 0.0, 0.0, 0.0, 0.9413, 0.2167, 1.0, 0.274, 1.0, 0.7233, 0.4894, 0.2137, 0.4189, 0.4251, 0.0737, 0.2695, 0.1259, 0.09342, 0.2995, 0.05143, 0.0, 0.0, 0.0, 0.0, 0.0, 0.0, 0.0, 0.0, 0.0, 0.0, 0.0, 0.0, 0.0, 0.0, 0.0, 0.0, 0.7238, 0.1182, 0.7233, 0.7233, 0.274, 0.274, 0.276, 0.1191])
me_mirror_cell_010.update()
me_mirror_cell_011 = bpy.data.meshes.new('Mirror_cell.011')
me_mirror_cell_011.from_pydata([(0.7159, 0.0407, 0.5496), (0.7159, -0.0407, 0.5496), (-0.5934, -0.0407, -0.4561), (-0.6437, -0.0407, -1.052), (-0.5433, 0.0407, 0.4979), (-0.6753, 0.0407, -1.066), (1.009, -0.0407, -0.3722), (1.009, 0.0407, -0.3734), (-0.4824, -0.0407, 0.8577), (-0.5123, 0.0407, 0.8654), (-0.5934, -0.0407, -0.4561), (-0.6437, -0.0407, -1.052), (-0.5433, 0.0407, 0.4979), (-0.6753, 0.0407, -1.066), (1.009, -0.0407, -0.3722), (1.009, 0.0407, -0.3734), (-0.4824, -0.0407, 0.8577), (-0.5123, 0.0407, 0.8654)], [], [(10, 12, 13, 11), (17, 12, 10, 16), (8, 1, 0, 9), (15, 0, 1, 6), (14, 11, 13, 7), (9, 0, 15, 5, 4), (1, 8, 2, 3, 6)])
_k = set([(2, 3), (2, 8), (3, 6), (4, 5), (4, 9), (5, 15), (6, 15), (7, 13), (7, 14), (8, 9), (10, 11), (10, 16), (11, 14), (12, 13), (12, 17), (16, 17)])
me_mirror_cell_011.attributes.new('sharp_edge', 'BOOLEAN', 'EDGE').data.foreach_set('value', [ (min(e.vertices), max(e.vertices)) in _k for e in me_mirror_cell_011.edges])
_uv = me_mirror_cell_011.uv_layers.new(name='UVMap')
_uv.uv.foreach_set('vector', [0.2753, 0.0, 0.7226, 0.0, 0.7245, 0.7245, 0.2761, 0.2761, 0.8274, 0.1052, 1.0, 0.2774, 1.0, 0.7247, 0.3829, 0.1088, 0.0, 0.0, 0.0, 0.0, 0.0, 0.0, 0.0, 0.0, 0.0, 0.0, 0.0, 0.0, 0.0, 0.0, 0.0, 0.0, 0.7237, 0.2507, 1.0, 0.2761, 1.0, 0.7245, 0.2759, 0.2506, 0.6347, 0.03364, 0.8774, 0.08862, 0.9234, 0.2486, 0.5942, 0.3638, 0.6266, 0.09937, 0.0, 0.0, 0.0, 0.0, 0.0, 0.0, 0.0, 0.0, 0.0, 0.0])
me_mirror_cell_011.update()
me_mirror_cell_012 = bpy.data.meshes.new('Mirror_cell.012')
me_mirror_cell_012.from_pydata([(-1.316, 0.0407, -0.201), (-1.316, -0.0407, -0.201), (1.07, -0.0407, 0.157), (1.264, 0.0407, -0.02419), (1.189, 0.0407, 0.0517), (1.266, -0.0407, -0.0427), (-0.9563, 0.0407, -1.397), (-0.6382, 0.0407, -1.201), (-0.9514, -0.0407, -1.414), (0.5384, -0.0407, -0.4926), (0.9835, -0.0407, 0.2445), (0.9638, 0.0407, 0.2804), (0.3402, -0.0407, 0.5871), (-0.7192, 0.0407, 1.177), (-0.8619, -0.0407, 1.227), (-0.8549, 0.0407, 1.249), (1.07, -0.0407, 0.157), (1.266, -0.0407, -0.0427), (1.264, 0.0407, -0.02419), (1.189, 0.0407, 0.0517), (-0.9514, -0.0407, -1.414), (0.5384, -0.0407, -0.4926), (-0.9563, 0.0407, -1.397), (-0.6382, 0.0407, -1.201), (0.9835, -0.0407, 0.2445), (0.9638, 0.0407, 0.2804), (0.3402, -0.0407, 0.5871), (-0.7192, 0.0407, 1.177), (-0.8619, -0.0407, 1.227), (-0.8549, 0.0407, 1.249)], [], [(16, 17, 18, 19), (20, 22, 23, 21), (18, 17, 21, 23), (16, 19, 25, 24), (24, 25, 27, 26), (28, 26, 27, 29), (9, 5, 2, 10, 12, 14, 1, 8), (0, 1, 14, 15), (3, 7, 6, 0, 15, 13, 11, 4), (1, 0, 6, 8)])
_k = set([(2, 5), (2, 10), (3, 4), (3, 7), (4, 11), (5, 9), (6, 7), (6, 8), (8, 9), (10, 12), (11, 13), (12, 14), (13, 15), (14, 15), (16, 17), (16, 24), (17, 21), (18, 19), (18, 23), (19, 25), (20, 21), (20, 22), (22, 23), (24, 26), (25, 27), (26, 28), (27, 29), (28, 29)])
me_mirror_cell_012.attributes.new('sharp_edge', 'BOOLEAN', 'EDGE').data.foreach_set('value', [ (min(e.vertices), max(e.vertices)) in _k for e in me_mirror_cell_012.edges])
_uv = me_mirror_cell_012.uv_layers.new(name='UVMap')
_uv.uv.foreach_set('vector', [0.7227, 0.0, 0.7226, 0.7226, 0.2746, 0.2746, 0.2746, 0.0, 0.4323, 0.1575, 0.8788, 0.1556, 1.0, 0.2764, 1.0, 0.7233, 1.0, 0.2746, 1.0, 0.7226, 0.7233, 0.7233, 0.2764, 0.2764, 1.0, 0.2773, 1.0, 0.7254, 0.2755, 0.0, 0.7231, 0.0, 0.7231, 0.7231, 0.2755, 0.2755, 1.0, 0.2738, 1.0, 0.7224, 0.7234, 0.2133, 0.7224, 0.7224, 0.2738, 0.2738, 0.2739, 0.2163, 0.0, 0.0, 0.0, 0.0, 0.0, 0.0, 0.0, 0.0, 0.0, 0.0, 0.0, 0.0, 0.0, 0.0, 0.0, 0.0, 0.0, 0.0, 0.0, 0.0, 0.0, 0.0, 0.0, 0.0, 0.4747, 0.4732, 0.1366, 0.6486, 0.0825, 0.6766, 0.005454, 0.4999, 0.07362, 0.2698, 0.09989, 0.2816, 0.4191, 0.4256, 0.461, 0.4614, 0.0, 0.0, 0.0, 0.0, 0.0, 0.0, 0.0, 0.0])
me_mirror_cell_012.update()
me_mirror_cell_013 = bpy.data.meshes.new('Mirror_cell.013')
me_mirror_cell_013.from_pydata([(1.402, 0.04299, 0.08937), (1.402, -0.03841, 0.08937), (0.906, -0.03841, 1.649), (0.8481, 0.04299, 1.624), (-0.1261, -0.03841, 1.225), (0.9063, 0.04299, 1.648), (-0.7486, -0.03841, 0.9687), (-0.7804, 0.04299, 0.9541), (-1.366, 0.04299, 0.256), (-1.362, -0.03841, 0.2375), (0.3303, -0.03841, -1.28), (1.0, 0.04023, -1.248), (-0.09766, -0.03841, -1.31), (-0.09431, 0.04299, -1.326), (1.005, -0.03841, -1.232), (-0.583, 0.04299, -0.9134), (-0.6228, -0.03841, -0.8665), (-0.8475, -0.03841, -0.531), (-1.171, 0.04299, -0.03504), (0.906, -0.03841, 1.649), (0.9063, 0.04299, 1.648), (0.8481, 0.04299, 1.624), (-0.1261, -0.03841, 1.225), (-0.7804, 0.04299, 0.9541), (-0.7486, -0.03841, 0.9687), (-1.362, -0.03841, 0.2375), (-1.366, 0.04299, 0.256), (0.3303, -0.03841, -1.28), (-0.09766, -0.03841, -1.31), (1.0, 0.04023, -1.248), (1.005, -0.03841, -1.232), (-0.09431, 0.04299, -1.326), (-1.171, 0.04299, -0.03504), (-0.583, 0.04299, -0.9134), (-0.6228, -0.03841, -0.8665), (-0.8475, -0.03841, -0.531)], [], [(20, 21, 22, 19), (21, 23, 24, 22), (28, 34, 33, 31), (27, 28, 31, 29), (30, 27, 29), (32, 33, 34, 35), (32, 35, 9, 8), (11, 0, 1, 14), (1, 0, 5, 2), (7, 3, 5, 0, 11, 13, 15, 18, 26), (25, 17, 16, 12, 10, 14, 1, 2, 4, 6), (9, 24, 23, 8)])
_k = set([(2, 4), (2, 5), (3, 5), (3, 7), (4, 6), (6, 25), (7, 26), (8, 23), (8, 32), (9, 24), (9, 35), (10, 12), (10, 14), (11, 13), (11, 14), (12, 16), (13, 15), (15, 18), (16, 17), (17, 25), (18, 26), (19, 20), (19, 22), (20, 21), (21, 23), (22, 24), (27, 28), (27, 30), (28, 34), (29, 30), (29, 31), (31, 33), (32, 33), (34, 35)])
me_mirror_cell_013.attributes.new('sharp_edge', 'BOOLEAN', 'EDGE').data.foreach_set('value', [ (min(e.vertices), max(e.vertices)) in _k for e in me_mirror_cell_013.edges])
_uv = me_mirror_cell_013.uv_layers.new(name='UVMap')
_uv.uv.foreach_set('vector', [0.277, 0.02672, 0.2769, 0.0, 0.7236, 0.0, 0.7243, 0.4739, 1.0, 0.7231, 0.2755, 0.0, 0.7231, 0.0, 1.0, 0.2764, 1.0, 0.7228, 1.0, 0.2764, 1.0, 0.7235, 1.0, 0.2761, 1.0, 0.7229, 0.7228, 0.7228, 0.2761, 0.2761, 1.0, 0.2914, 0.7242, 0.2882, 0.7229, 0.7229, 0.2914, 0.2914, 0.7264, 0.0, 0.7235, 0.7235, 0.2764, 0.2764, 0.2775, 0.0, 0.7264, 0.7264, 0.2775, 0.2775, 1.0, 0.2761, 1.0, 0.7259, 0.0, 0.0, 0.0, 0.0, 0.0, 0.0, 0.0, 0.0, 0.0, 0.0, 0.0, 0.0, 0.0, 0.0, 0.0, 0.0, 0.5939, 0.3643, 0.9118, 0.253, 0.9235, 0.2489, 0.996, 0.5013, 0.9043, 0.7009, 0.7077, 0.7111, 0.6225, 0.6511, 0.5185, 0.5196, 0.4831, 0.4748, 0.0, 0.0, 0.0, 0.0, 0.0, 0.0, 0.0, 0.0, 0.0, 0.0, 0.0, 0.0, 0.0, 0.0, 0.0, 0.0, 0.0, 0.0, 0.0, 0.0, 0.7239, 0.0, 0.7231, 0.7231, 0.2755, 0.2755, 0.2741, 0.0])
me_mirror_cell_013.update()
me_mirror_cell_014 = bpy.data.meshes.new('Mirror_cell.014')
me_mirror_cell_014.from_pydata([(0.305, 0.04102, -0.6238), (0.305, -0.04038, -0.6238), (0.02359, -0.04038, 0.6326), (0.6923, 0.0378, 0.6647), (-0.4043, -0.04038, 0.6018), (-0.4012, 0.04102, 0.5854), (0.6972, -0.04038, 0.6809), (-0.4055, 0.04102, -0.9536), (-0.403, 0.04102, -0.009145), (-0.4089, -0.04038, -0.9552), (0.02359, -0.04038, 0.6326), (-0.4043, -0.04038, 0.6018), (0.6923, 0.0378, 0.6647), (0.6972, -0.04038, 0.6809), (-0.4055, 0.04102, -0.9536), (-0.403, 0.04102, -0.009145), (-0.4089, -0.04038, -0.9552), (-0.4012, 0.04102, 0.5854)], [], [(17, 11, 10, 12), (12, 10, 13), (14, 16, 15), (15, 16, 11, 17), (1, 0, 3, 6), (7, 0, 1, 9), (5, 3, 0, 7, 8), (1, 6, 2, 4, 9)])
_k = set([(2, 4), (2, 6), (3, 5), (3, 6), (4, 9), (5, 8), (7, 8), (7, 9), (10, 11), (10, 13), (11, 16), (12, 13), (12, 17), (14, 15), (14, 16), (15, 17)])
me_mirror_cell_014.attributes.new('sharp_edge', 'BOOLEAN', 'EDGE').data.foreach_set('value', [ (min(e.vertices), max(e.vertices)) in _k for e in me_mirror_cell_014.edges])
_uv = me_mirror_cell_014.uv_layers.new(name='UVMap')
_uv.uv.foreach_set('vector', [0.274, 0.0, 0.7229, 0.0, 1.0, 0.2771, 0.982, 0.7079, 0.7081, 0.7081, 0.2771, 0.2771, 0.7113, 0.276, 0.7248, 0.4412, 0.2829, 0.0, 0.7261, 0.0, 0.7261, 0.7261, 0.2828, 0.2774, 1.0, 0.2771, 1.0, 0.726, 0.0, 0.0, 0.0, 0.0, 0.0, 0.0, 0.0, 0.0, 0.0, 0.0, 0.0, 0.0, 0.0, 0.0, 0.0, 0.0, 0.7077, 0.7115, 0.9041, 0.7011, 0.8221, 0.88, 0.6971, 0.9229, 0.7035, 0.7952, 0.0, 0.0, 0.0, 0.0, 0.0, 0.0, 0.0, 0.0, 0.0, 0.0])
me_mirror_cell_014.update()

# ---- objects
ob_circle = bpy.data.objects.new('Circle', me_circle)
ob_cube = bpy.data.objects.new('Cube', me_cube)
ob_cube_001 = bpy.data.objects.new('Cube.001', me_cube_001)
ob_cube_002 = bpy.data.objects.new('Cube.002', me_cube_002)
ob_circle_001 = bpy.data.objects.new('Circle.001', me_circle_001)
ob_circle_002 = bpy.data.objects.new('Circle.002', me_circle_002)
ob_mirror_glass = bpy.data.objects.new('Mirror glass', me_circle_003)
ob_mirror = bpy.data.objects.new('Mirror', None)
ob_mirror_cell = bpy.data.objects.new('Mirror_cell', me_mirror_cell_016)
ob_mirror_cell_001 = bpy.data.objects.new('Mirror_cell.001', me_mirror_cell_017)
ob_mirror_cell_002 = bpy.data.objects.new('Mirror_cell.002', me_mirror_cell_007)
ob_mirror_cell_003 = bpy.data.objects.new('Mirror_cell.003', me_mirror_cell_010)
ob_mirror_cell_004 = bpy.data.objects.new('Mirror_cell.004', me_mirror_cell_011)
ob_mirror_cell_005 = bpy.data.objects.new('Mirror_cell.005', me_mirror_cell_012)
ob_mirror_cell_006 = bpy.data.objects.new('Mirror_cell.006', me_mirror_cell_013)
ob_mirror_cell_007 = bpy.data.objects.new('Mirror_cell.007', me_mirror_cell_014)
ob_shards = bpy.data.objects.new('Shards', None)

# ---- transforms, parenting, visibility, modifiers, constraints
ob_circle.parent = ob_mirror
ob_circle.location = (0.0, 0.0, 0.0)
ob_circle.rotation_euler = (1.192e-07, -0.0, 0.0)
ob_cube.parent = ob_mirror
ob_cube.location = (0.0, 0.0, 0.0)
ob_cube.rotation_euler = (1.192e-07, -0.0, 0.0)
_m = ob_cube.modifiers.new('Mirror', 'MIRROR')
_m.use_clip = True
ob_cube_001.parent = ob_mirror
ob_cube_001.location = (0.0, 0.0, 0.0)
ob_cube_001.rotation_euler = (1.192e-07, -0.0, 0.0)
_m = ob_cube_001.modifiers.new('Mirror', 'MIRROR')
ob_cube_002.parent = ob_mirror
ob_cube_002.location = (0.0, 0.0, 0.0)
ob_cube_002.rotation_euler = (1.192e-07, -0.0, 0.0)
ob_circle_001.parent = ob_mirror
ob_circle_001.location = (0.0, -3.268e-07, 5.14)
ob_circle_001.rotation_euler = (1.192e-07, -0.0, 0.0)
ob_circle_002.parent = ob_mirror
ob_circle_002.location = (-2.277e-08, 0.4303, 8.984)
ob_circle_002.rotation_euler = (1.192e-07, -0.0, 0.0)
ob_mirror_glass.location = (-2.277e-08, 0.7516, 8.984)
ob_mirror.location = (0.0, 0.0, 0.0)
ob_mirror_cell.parent = ob_shards
ob_mirror_cell.matrix_parent_inverse = Matrix(((1.0, -0.0, 0.0, -0.0), (-0.0, 1.0, -0.0, -0.5782), (0.0, -0.0, 1.0, -9.024), (-0.0, 0.0, -0.0, 1.0)))
ob_mirror_cell.location = (0.3503, 0.6311, 7.0)
ob_mirror_cell_001.parent = ob_shards
ob_mirror_cell_001.matrix_parent_inverse = Matrix(((1.0, -0.0, 0.0, -0.0), (-0.0, 1.0, -0.0, -0.5782), (0.0, -0.0, 1.0, -9.024), (-0.0, 0.0, -0.0, 1.0)))
ob_mirror_cell_001.location = (-0.6799, 0.6284, 7.908)
ob_mirror_cell_002.parent = ob_shards
ob_mirror_cell_002.matrix_parent_inverse = Matrix(((1.0, -0.0, 0.0, -0.0), (-0.0, 1.0, -0.0, -0.5782), (0.0, -0.0, 1.0, -9.024), (-0.0, 0.0, -0.0, 1.0)))
ob_mirror_cell_002.location = (-0.03139, 0.6284, 10.48)
ob_mirror_cell_003.parent = ob_shards
ob_mirror_cell_003.matrix_parent_inverse = Matrix(((1.0, -0.0, 0.0, -0.0), (-0.0, 1.0, -0.0, -0.5782), (0.0, -0.0, 1.0, -9.024), (-0.0, 0.0, -0.0, 1.0)))
ob_mirror_cell_003.location = (-1.39, 0.6284, 10.94)
ob_mirror_cell_004.parent = ob_shards
ob_mirror_cell_004.matrix_parent_inverse = Matrix(((1.0, -0.0, 0.0, -0.0), (-0.0, 1.0, -0.0, -0.5782), (0.0, -0.0, 1.0, -9.024), (-0.0, 0.0, -0.0, 1.0)))
ob_mirror_cell_004.location = (1.191, 0.6284, 11.09)
ob_mirror_cell_005.parent = ob_shards
ob_mirror_cell_005.matrix_parent_inverse = Matrix(((1.0, -0.0, 0.0, -0.0), (-0.0, 1.0, -0.0, -0.5782), (0.0, -0.0, 1.0, -9.024), (-0.0, 0.0, -0.0, 1.0)))
ob_mirror_cell_005.location = (-1.381, 0.6284, 9.36)
ob_mirror_cell_006.parent = ob_shards
ob_mirror_cell_006.matrix_parent_inverse = Matrix(((1.0, -0.0, 0.0, -0.0), (-0.0, 1.0, -0.0, -0.5782), (0.0, -0.0, 1.0, -9.024), (-0.0, 0.0, -0.0, 1.0)))
ob_mirror_cell_006.location = (1.295, 0.6261, 9.07)
ob_mirror_cell_007.parent = ob_shards
ob_mirror_cell_007.matrix_parent_inverse = Matrix(((1.0, -0.0, 0.0, -0.0), (-0.0, 1.0, -0.0, -0.5782), (0.0, -0.0, 1.0, -9.024), (-0.0, 0.0, -0.0, 1.0)))
ob_mirror_cell_007.location = (1.602, 0.6281, 7.155)
ob_shards.parent = ob_mirror
ob_shards.location = (0.0, 0.5781, 9.024)
ob_shards.rotation_euler = (1.192e-07, -0.0, 0.0)

# ---- collection membership
scene.collection.objects.link(ob_circle)
scene.collection.objects.link(ob_cube)
scene.collection.objects.link(ob_cube_001)
scene.collection.objects.link(ob_cube_002)
scene.collection.objects.link(ob_circle_001)
scene.collection.objects.link(ob_circle_002)
scene.collection.objects.link(ob_mirror_glass)
scene.collection.objects.link(ob_mirror)
scene.collection.objects.link(ob_mirror_cell)
scene.collection.objects.link(ob_mirror_cell_001)
scene.collection.objects.link(ob_mirror_cell_002)
scene.collection.objects.link(ob_mirror_cell_003)
scene.collection.objects.link(ob_mirror_cell_004)
scene.collection.objects.link(ob_mirror_cell_005)
scene.collection.objects.link(ob_mirror_cell_006)
scene.collection.objects.link(ob_mirror_cell_007)
scene.collection.objects.link(ob_shards)

# ---- scene / render settings (as saved in the file)
scene.frame_start = 1; scene.frame_end = 250; scene.frame_set(1)
scene.render.engine = 'BLENDER_EEVEE_NEXT'
bpy.context.view_layer.update()

# ---- added for rendering (the .blend has no active camera and no usable light): camera, sun
cam_auto = bpy.data.cameras.new('AutoCamera')
cam_auto.lens = 50.0
cam_auto.sensor_width = 36.0
cam_auto.clip_end = 1000.0
ob_auto_camera = bpy.data.objects.new('AutoCamera', cam_auto)
scene.collection.objects.link(ob_auto_camera)
ob_auto_camera.location = (15.306, -18.2562, 17.2022)
ob_auto_camera.rotation_euler = (1.09748, -7.21219e-08, 0.694738)
scene.camera = ob_auto_camera
light_auto_sun = bpy.data.lights.new('AutoSun', 'SUN')
light_auto_sun.energy = 3.0
light_auto_sun.angle = 0.0523599
ob_auto_sun = bpy.data.objects.new('AutoSun', light_auto_sun)
scene.collection.objects.link(ob_auto_sun)
ob_auto_sun.rotation_euler = (0.872665, 0.174533, 0.523599)
bpy.context.view_layer.update()
